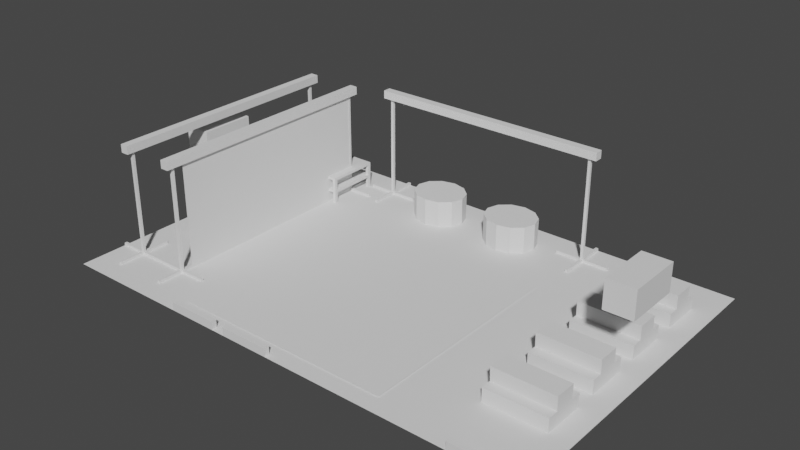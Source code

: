 # Source: Abiball2023.blend  (saved by Blender 3.5.10; exported with 4.5.12 LTS)
import bpy
from mathutils import Matrix  # noqa: F401  (used for matrix-valued properties, if any)

bpy.ops.wm.read_factory_settings(use_empty=True)
scene = bpy.context.scene
scene.name = 'Scene'

# ---- collections
col_collection = bpy.data.collections.new('Collection'); scene.collection.children.link(col_collection)
col_t_ren = bpy.data.collections.new('Türen'); col_collection.children.link(col_t_ren)
col_b_hnenplatten = bpy.data.collections.new('Bühnenplatten'); scene.collection.children.link(col_b_hnenplatten)
col_traversen = bpy.data.collections.new('Traversen'); scene.collection.children.link(col_traversen)
col_sitzpl_tze = bpy.data.collections.new('Sitzplätze'); scene.collection.children.link(col_sitzpl_tze)

# ---- world
world_world = bpy.data.worlds.new('World'); scene.world = world_world
world_world.use_nodes = True; world_world.node_tree.nodes.clear()
_N = world_world.node_tree.nodes; _L = world_world.node_tree.links
n0 = _N.new('ShaderNodeOutputWorld'); n0.name = 'World Output'; n0.location = (300, 300)
n1 = _N.new('ShaderNodeBackground'); n1.name = 'Background'; n1.location = (10, 300)
n1.inputs[0].default_value = (0.05088, 0.05088, 0.05088, 1.0)
_L.new(n1.outputs[0], n0.inputs[0])
n0.is_active_output = True
world_world.color = (0.05088, 0.05088, 0.05088)
world_world.use_sun_shadow = False
world_world.sun_shadow_jitter_overblur = 0.0

# ---- meshes
me_plane = bpy.data.meshes.new('Plane')
me_plane.from_pydata([(-1.0, -1.0, 0.0), (1.0, -1.0, 0.0), (-1.0, 1.0, 0.0), (1.0, 1.0, 0.0)], [], [(0, 1, 3, 2)])
_uv = me_plane.uv_layers.new(name='UVMap')
_uv.uv.foreach_set('vector', [0.0, 0.0, 1.0, 0.0, 1.0, 1.0, 0.0, 1.0])
me_plane.update()
me_plane_001 = bpy.data.meshes.new('Plane.001')
me_plane_001.from_pydata([(-4.0, -4.0, 0.0), (4.0, -4.0, 0.0), (-4.0, 4.0, 0.0), (4.0, 4.0, 0.0)], [], [(0, 1, 3, 2)])
_uv = me_plane_001.uv_layers.new(name='UVMap')
_uv.uv.foreach_set('vector', [0.0, 0.0, 1.0, 0.0, 1.0, 1.0, 0.0, 1.0])
me_plane_001.update()
me_cube_017 = bpy.data.meshes.new('Cube.017')
me_cube_017.from_pydata([(-0.5, -0.5, -0.5), (-0.5, -0.5, 0.5), (-0.5, 0.5, -0.5), (-0.5, 0.5, 0.5), (0.5, -0.5, -0.5), (0.5, -0.5, 0.5), (0.5, 0.5, -0.5), (0.5, 0.5, 0.5)], [], [(0, 1, 3, 2), (2, 3, 7, 6), (6, 7, 5, 4), (4, 5, 1, 0), (2, 6, 4, 0), (7, 3, 1, 5)])
_uv = me_cube_017.uv_layers.new(name='UVMap')
_uv.uv.foreach_set('vector', [0.375, 0.0, 0.625, 0.0, 0.625, 0.25, 0.375, 0.25, 0.375, 0.25, 0.625, 0.25, 0.625, 0.5, 0.375, 0.5, 0.375, 0.5, 0.625, 0.5, 0.625, 0.75, 0.375, 0.75, 0.375, 0.75, 0.625, 0.75, 0.625, 1.0, 0.375, 1.0, 0.125, 0.5, 0.375, 0.5, 0.375, 0.75, 0.125, 0.75, 0.625, 0.5, 0.875, 0.5, 0.875, 0.75, 0.625, 0.75])
me_cube_017.update()
me_cube_018 = bpy.data.meshes.new('Cube.018')
me_cube_018.from_pydata([(-0.5, -0.5, -0.5), (-0.5, -0.5, 0.5), (-0.5, 0.5, -0.5), (-0.5, 0.5, 0.5), (0.5, -0.5, -0.5), (0.5, -0.5, 0.5), (0.5, 0.5, -0.5), (0.5, 0.5, 0.5)], [], [(0, 1, 3, 2), (2, 3, 7, 6), (6, 7, 5, 4), (4, 5, 1, 0), (2, 6, 4, 0), (7, 3, 1, 5)])
_uv = me_cube_018.uv_layers.new(name='UVMap')
_uv.uv.foreach_set('vector', [0.375, 0.0, 0.625, 0.0, 0.625, 0.25, 0.375, 0.25, 0.375, 0.25, 0.625, 0.25, 0.625, 0.5, 0.375, 0.5, 0.375, 0.5, 0.625, 0.5, 0.625, 0.75, 0.375, 0.75, 0.375, 0.75, 0.625, 0.75, 0.625, 1.0, 0.375, 1.0, 0.125, 0.5, 0.375, 0.5, 0.375, 0.75, 0.125, 0.75, 0.625, 0.5, 0.875, 0.5, 0.875, 0.75, 0.625, 0.75])
me_cube_018.update()
me_plane_002 = bpy.data.meshes.new('Plane.002')
me_plane_002.from_pydata([(-2.0, -2.0, 0.0), (2.0, -2.0, 0.0), (-2.0, 2.0, 0.0), (2.0, 2.0, 0.0)], [], [(0, 1, 3, 2)])
_uv = me_plane_002.uv_layers.new(name='UVMap')
_uv.uv.foreach_set('vector', [0.0, 0.0, 1.0, 0.0, 1.0, 1.0, 0.0, 1.0])
me_plane_002.update()
me_cube_016 = bpy.data.meshes.new('Cube.016')
me_cube_016.from_pydata([(-0.5, -0.5, -0.5), (-0.5, -0.5, 0.5), (-0.5, 0.5, -0.5), (-0.5, 0.5, 0.5), (0.5, -0.5, -0.5), (0.5, -0.5, 0.5), (0.5, 0.5, -0.5), (0.5, 0.5, 0.5)], [], [(0, 1, 3, 2), (2, 3, 7, 6), (6, 7, 5, 4), (4, 5, 1, 0), (2, 6, 4, 0), (7, 3, 1, 5)])
_uv = me_cube_016.uv_layers.new(name='UVMap')
_uv.uv.foreach_set('vector', [0.375, 0.0, 0.625, 0.0, 0.625, 0.25, 0.375, 0.25, 0.375, 0.25, 0.625, 0.25, 0.625, 0.5, 0.375, 0.5, 0.375, 0.5, 0.625, 0.5, 0.625, 0.75, 0.375, 0.75, 0.375, 0.75, 0.625, 0.75, 0.625, 1.0, 0.375, 1.0, 0.125, 0.5, 0.375, 0.5, 0.375, 0.75, 0.125, 0.75, 0.625, 0.5, 0.875, 0.5, 0.875, 0.75, 0.625, 0.75])
me_cube_016.update()
me_cube_019 = bpy.data.meshes.new('Cube.019')
me_cube_019.from_pydata([(-0.5, -0.5, -0.5), (-0.5, -0.5, 0.5), (-0.5, 0.5, -0.5), (-0.5, 0.5, 0.5), (0.5, -0.5, -0.5), (0.5, -0.5, 0.5), (0.5, 0.5, -0.5), (0.5, 0.5, 0.5)], [], [(0, 1, 3, 2), (2, 3, 7, 6), (6, 7, 5, 4), (4, 5, 1, 0), (2, 6, 4, 0), (7, 3, 1, 5)])
_uv = me_cube_019.uv_layers.new(name='UVMap')
_uv.uv.foreach_set('vector', [0.375, 0.0, 0.625, 0.0, 0.625, 0.25, 0.375, 0.25, 0.375, 0.25, 0.625, 0.25, 0.625, 0.5, 0.375, 0.5, 0.375, 0.5, 0.625, 0.5, 0.625, 0.75, 0.375, 0.75, 0.375, 0.75, 0.625, 0.75, 0.625, 1.0, 0.375, 1.0, 0.125, 0.5, 0.375, 0.5, 0.375, 0.75, 0.125, 0.75, 0.625, 0.5, 0.875, 0.5, 0.875, 0.75, 0.625, 0.75])
me_cube_019.update()
me_cube_020 = bpy.data.meshes.new('Cube.020')
me_cube_020.from_pydata([(-0.5, -0.5, -0.5), (-0.5, -0.5, 0.5), (-0.5, 0.5, -0.5), (-0.5, 0.5, 0.5), (0.5, -0.5, -0.5), (0.5, -0.5, 0.5), (0.5, 0.5, -0.5), (0.5, 0.5, 0.5)], [], [(0, 1, 3, 2), (2, 3, 7, 6), (6, 7, 5, 4), (4, 5, 1, 0), (2, 6, 4, 0), (7, 3, 1, 5)])
_uv = me_cube_020.uv_layers.new(name='UVMap')
_uv.uv.foreach_set('vector', [0.375, 0.0, 0.625, 0.0, 0.625, 0.25, 0.375, 0.25, 0.375, 0.25, 0.625, 0.25, 0.625, 0.5, 0.375, 0.5, 0.375, 0.5, 0.625, 0.5, 0.625, 0.75, 0.375, 0.75, 0.375, 0.75, 0.625, 0.75, 0.625, 1.0, 0.375, 1.0, 0.125, 0.5, 0.375, 0.5, 0.375, 0.75, 0.125, 0.75, 0.625, 0.5, 0.875, 0.5, 0.875, 0.75, 0.625, 0.75])
me_cube_020.update()
me_cube_001 = bpy.data.meshes.new('Cube.001')
me_cube_001.from_pydata([(-1.0, -1.0, 0.4), (-1.0, -1.0, 0.5), (-1.0, 1.0, 0.4), (-1.0, 1.0, 0.5), (1.0, -1.0, 0.4), (1.0, -1.0, 0.5), (1.0, 1.0, 0.4), (1.0, 1.0, 0.5), (-1.0, 0.0, 0.4), (-1.0, 0.0, 0.5), (1.0, 0.0, 0.4), (1.0, 0.0, 0.5), (0.0, 1.0, 0.4), (0.0, 1.0, 0.5), (0.0, -1.0, 0.4), (0.0, -1.0, 0.5), (0.0, 0.0, 0.5), (0.0, 0.0, 0.4), (-0.5, 1.0, 0.4), (-0.5, -1.0, 0.5), (-0.5, 0.0, 0.4), (-0.5, 1.0, 0.5), (-0.5, -1.0, 0.4), (-0.5, 0.0, 0.5), (0.5, 1.0, 0.5), (0.5, -1.0, 0.4), (0.5, 0.0, 0.5), (0.5, 1.0, 0.4), (0.5, -1.0, 0.5), (0.5, 0.0, 0.4), (-1.0, 0.5, 0.5), (1.0, 0.5, 0.4), (-1.0, 0.5, 0.4), (1.0, 0.5, 0.5), (0.0, 0.5, 0.4), (0.0, 0.5, 0.5), (-0.5, 0.5, 0.4), (-0.5, 0.5, 0.5), (0.5, 0.5, 0.5), (0.5, 0.5, 0.4), (-1.0, -0.5, 0.4), (1.0, -0.5, 0.5), (-1.0, -0.5, 0.5), (1.0, -0.5, 0.4), (0.0, -0.5, 0.5), (0.0, -0.5, 0.4), (-0.5, -0.5, 0.4), (-0.5, -0.5, 0.5), (0.5, -0.5, 0.5), (0.5, -0.5, 0.4), (-1.0, -0.75, 0.4), (1.0, -0.75, 0.5), (0.0, -0.75, 0.5), (0.0, -0.75, 0.4), (-0.5, -0.75, 0.4), (-0.5, -0.75, 0.5), (0.5, -0.75, 0.5), (0.5, -0.75, 0.4), (-1.0, -0.75, 0.5), (1.0, -0.75, 0.4), (-1.0, -0.875, 0.4), (1.0, -0.875, 0.5), (0.0, -0.875, 0.5), (0.0, -0.875, 0.4), (-0.5, -0.875, 0.4), (-0.5, -0.875, 0.5), (0.5, -0.875, 0.5), (0.5, -0.875, 0.4), (-1.0, -0.875, 0.5), (1.0, -0.875, 0.4), (-1.0, 0.75, 0.5), (1.0, 0.75, 0.4), (-1.0, 0.75, 0.4), (1.0, 0.75, 0.5), (0.0, 0.75, 0.4), (0.0, 0.75, 0.5), (-0.5, 0.75, 0.4), (-0.5, 0.75, 0.5), (0.5, 0.75, 0.5), (0.5, 0.75, 0.4), (-1.0, 0.875, 0.5), (1.0, 0.875, 0.4), (-1.0, 0.875, 0.4), (1.0, 0.875, 0.5), (0.0, 0.875, 0.4), (0.0, 0.875, 0.5), (-0.5, 0.875, 0.4), (-0.5, 0.875, 0.5), (0.5, 0.875, 0.5), (0.5, 0.875, 0.4), (0.75, 1.0, 0.5), (0.75, -1.0, 0.4), (0.75, 0.0, 0.5), (0.75, 1.0, 0.4), (0.75, -1.0, 0.5), (0.75, 0.0, 0.4), (0.75, 0.5, 0.5), (0.75, 0.5, 0.4), (0.75, -0.5, 0.5), (0.75, -0.5, 0.4), (0.75, -0.75, 0.5), (0.75, -0.75, 0.4), (0.75, -0.875, 0.5), (0.75, -0.875, 0.4), (0.75, 0.75, 0.4), (0.75, 0.75, 0.5), (0.75, 0.875, 0.5), (0.75, 0.875, 0.4), (-0.75, 1.0, 0.4), (-0.75, -1.0, 0.5), (-0.75, 0.0, 0.4), (-0.75, 1.0, 0.5), (-0.75, -1.0, 0.4), (-0.75, 0.0, 0.5), (-0.75, 0.5, 0.4), (-0.75, 0.5, 0.5), (-0.75, -0.5, 0.4), (-0.75, -0.5, 0.5), (-0.75, -0.75, 0.4), (-0.75, -0.75, 0.5), (-0.75, -0.875, 0.4), (-0.75, -0.875, 0.5), (-0.75, 0.75, 0.5), (-0.75, 0.75, 0.4), (-0.75, 0.875, 0.4), (-0.75, 0.875, 0.5), (-1.0, -0.875, -1.192e-07), (-1.0, -1.0, -1.192e-07), (-0.75, 1.0, -1.192e-07), (-1.0, 1.0, -1.192e-07), (1.0, 0.875, -1.192e-07), (1.0, 1.0, -1.192e-07), (0.75, -1.0, -1.192e-07), (1.0, -1.0, -1.192e-07), (1.0, -0.875, -1.192e-07), (-0.75, -0.875, -1.192e-07), (-1.0, 0.875, -1.192e-07), (-0.75, 0.875, -1.192e-07), (0.75, 1.0, -1.192e-07), (0.75, -0.875, -1.192e-07), (0.75, 0.875, -1.192e-07), (-0.75, -1.0, -1.192e-07)], [], [(82, 80, 3, 2), (93, 90, 7, 6), (69, 61, 5, 4), (112, 109, 1, 0), (93, 6, 131, 138), (121, 68, 1, 109), (115, 30, 9, 113), (97, 31, 10, 95), (31, 33, 11, 10), (40, 42, 9, 8), (36, 34, 17, 20), (38, 35, 16, 26), (66, 62, 15, 28), (64, 63, 14, 22), (25, 28, 15, 14), (18, 21, 13, 12), (108, 111, 21, 18), (120, 64, 22, 112), (114, 36, 20, 110), (35, 37, 23, 16), (62, 65, 19, 15), (14, 15, 19, 22), (91, 94, 28, 25), (102, 66, 28, 94), (96, 38, 26, 92), (34, 39, 29, 17), (63, 67, 25, 14), (12, 13, 24, 27), (74, 79, 39, 34), (105, 78, 38, 96), (75, 77, 37, 35), (123, 76, 36, 114), (78, 75, 35, 38), (76, 74, 34, 36), (71, 73, 33, 31), (104, 71, 31, 97), (122, 70, 30, 115), (8, 9, 30, 32), (17, 29, 49, 45), (92, 26, 48, 98), (16, 23, 47, 44), (110, 20, 46, 116), (20, 17, 45, 46), (26, 16, 44, 48), (50, 58, 42, 40), (113, 9, 42, 117), (95, 10, 43, 99), (10, 11, 41, 43), (60, 68, 58, 50), (45, 49, 57, 53), (98, 48, 56, 100), (44, 47, 55, 52), (116, 46, 54, 118), (46, 45, 53, 54), (48, 44, 52, 56), (117, 42, 58, 119), (99, 43, 59, 101), (43, 41, 51, 59), (0, 1, 68, 60), (53, 57, 67, 63), (100, 56, 66, 102), (52, 55, 65, 62), (118, 54, 64, 120), (54, 53, 63, 64), (56, 52, 62, 66), (119, 58, 68, 121), (101, 59, 69, 103), (59, 51, 61, 69), (125, 80, 70, 122), (107, 81, 71, 104), (81, 83, 73, 71), (86, 84, 74, 76), (88, 85, 75, 78), (124, 86, 76, 123), (85, 87, 77, 75), (106, 88, 78, 105), (84, 89, 79, 74), (32, 30, 70, 72), (12, 27, 89, 84), (90, 24, 88, 106), (13, 21, 87, 85), (108, 18, 86, 124), (24, 13, 85, 88), (18, 12, 84, 86), (6, 7, 83, 81), (112, 0, 127, 141), (111, 3, 80, 125), (72, 70, 80, 82), (27, 93, 107, 89), (7, 90, 106, 83), (83, 106, 105, 73), (89, 107, 104, 79), (57, 101, 103, 67), (51, 100, 102, 61), (49, 99, 101, 57), (41, 98, 100, 51), (29, 95, 99, 49), (11, 92, 98, 41), (79, 104, 97, 39), (73, 105, 96, 33), (33, 96, 92, 11), (61, 102, 94, 5), (4, 5, 94, 91), (39, 97, 95, 29), (67, 103, 91, 25), (27, 24, 90, 93), (21, 111, 125, 87), (81, 107, 140, 130), (82, 124, 123, 72), (87, 125, 122, 77), (55, 119, 121, 65), (50, 118, 120, 60), (47, 117, 119, 55), (40, 116, 118, 50), (23, 113, 117, 47), (8, 110, 116, 40), (77, 122, 115, 37), (72, 123, 114, 32), (32, 114, 110, 8), (0, 60, 126, 127), (2, 3, 111, 108), (37, 115, 113, 23), (65, 121, 109, 19), (22, 19, 109, 112), (139, 134, 133, 132), (138, 131, 130, 140), (129, 128, 137, 136), (126, 135, 141, 127), (108, 124, 137, 128), (107, 93, 138, 140), (82, 2, 129, 136), (4, 91, 132, 133), (91, 103, 139, 132), (103, 69, 134, 139), (2, 108, 128, 129), (60, 120, 135, 126), (120, 112, 141, 135), (124, 82, 136, 137), (69, 4, 133, 134), (6, 81, 130, 131)])
_uv = me_cube_001.uv_layers.new(name='UVMap')
_uv.uv.foreach_set('vector', [0.375, 0.2344, 0.625, 0.2344, 0.625, 0.25, 0.375, 0.25, 0.375, 0.4688, 0.625, 0.4688, 0.625, 0.5, 0.375, 0.5, 0.375, 0.7344, 0.625, 0.7344, 0.625, 0.75, 0.375, 0.75, 0.375, 0.9688, 0.625, 0.9688, 0.625, 1.0, 0.375, 1.0, 0.375, 0.4688, 0.375, 0.5, 0.375, 0.5, 0.375, 0.4688, 0.8438, 0.7344, 0.875, 0.7344, 0.875, 0.75, 0.8438, 0.75, 0.8438, 0.5625, 0.875, 0.5625, 0.875, 0.625, 0.8438, 0.625, 0.3438, 0.5625, 0.375, 0.5625, 0.375, 0.625, 0.3438, 0.625, 0.375, 0.5625, 0.625, 0.5625, 0.625, 0.625, 0.375, 0.625, 0.375, 0.0625, 0.625, 0.0625, 0.625, 0.125, 0.375, 0.125, 0.1875, 0.5625, 0.25, 0.5625, 0.25, 0.625, 0.1875, 0.625, 0.6875, 0.5625, 0.75, 0.5625, 0.75, 0.625, 0.6875, 0.625, 0.6875, 0.7344, 0.75, 0.7344, 0.75, 0.75, 0.6875, 0.75, 0.1875, 0.7344, 0.25, 0.7344, 0.25, 0.75, 0.1875, 0.75, 0.375, 0.8125, 0.625, 0.8125, 0.625, 0.875, 0.375, 0.875, 0.375, 0.3125, 0.625, 0.3125, 0.625, 0.375, 0.375, 0.375, 0.375, 0.2812, 0.625, 0.2812, 0.625, 0.3125, 0.375, 0.3125, 0.1562, 0.7344, 0.1875, 0.7344, 0.1875, 0.75, 0.1562, 0.75, 0.1562, 0.5625, 0.1875, 0.5625, 0.1875, 0.625, 0.1562, 0.625, 0.75, 0.5625, 0.8125, 0.5625, 0.8125, 0.625, 0.75, 0.625, 0.75, 0.7344, 0.8125, 0.7344, 0.8125, 0.75, 0.75, 0.75, 0.375, 0.875, 0.625, 0.875, 0.625, 0.9375, 0.375, 0.9375, 0.375, 0.7812, 0.625, 0.7812, 0.625, 0.8125, 0.375, 0.8125, 0.6562, 0.7344, 0.6875, 0.7344, 0.6875, 0.75, 0.6562, 0.75, 0.6562, 0.5625, 0.6875, 0.5625, 0.6875, 0.625, 0.6562, 0.625, 0.25, 0.5625, 0.3125, 0.5625, 0.3125, 0.625, 0.25, 0.625, 0.25, 0.7344, 0.3125, 0.7344, 0.3125, 0.75, 0.25, 0.75, 0.375, 0.375, 0.625, 0.375, 0.625, 0.4375, 0.375, 0.4375, 0.25, 0.5312, 0.3125, 0.5312, 0.3125, 0.5625, 0.25, 0.5625, 0.6562, 0.5312, 0.6875, 0.5312, 0.6875, 0.5625, 0.6562, 0.5625, 0.75, 0.5312, 0.8125, 0.5312, 0.8125, 0.5625, 0.75, 0.5625, 0.1562, 0.5312, 0.1875, 0.5312, 0.1875, 0.5625, 0.1562, 0.5625, 0.6875, 0.5312, 0.75, 0.5312, 0.75, 0.5625, 0.6875, 0.5625, 0.1875, 0.5312, 0.25, 0.5312, 0.25, 0.5625, 0.1875, 0.5625, 0.375, 0.5312, 0.625, 0.5312, 0.625, 0.5625, 0.375, 0.5625, 0.3438, 0.5312, 0.375, 0.5312, 0.375, 0.5625, 0.3438, 0.5625, 0.8438, 0.5312, 0.875, 0.5312, 0.875, 0.5625, 0.8438, 0.5625, 0.375, 0.125, 0.625, 0.125, 0.625, 0.1875, 0.375, 0.1875, 0.25, 0.625, 0.3125, 0.625, 0.3125, 0.6875, 0.25, 0.6875, 0.6562, 0.625, 0.6875, 0.625, 0.6875, 0.6875, 0.6562, 0.6875, 0.75, 0.625, 0.8125, 0.625, 0.8125, 0.6875, 0.75, 0.6875, 0.1562, 0.625, 0.1875, 0.625, 0.1875, 0.6875, 0.1562, 0.6875, 0.1875, 0.625, 0.25, 0.625, 0.25, 0.6875, 0.1875, 0.6875, 0.6875, 0.625, 0.75, 0.625, 0.75, 0.6875, 0.6875, 0.6875, 0.375, 0.03125, 0.625, 0.03125, 0.625, 0.0625, 0.375, 0.0625, 0.8438, 0.625, 0.875, 0.625, 0.875, 0.6875, 0.8438, 0.6875, 0.3438, 0.625, 0.375, 0.625, 0.375, 0.6875, 0.3438, 0.6875, 0.375, 0.625, 0.625, 0.625, 0.625, 0.6875, 0.375, 0.6875, 0.375, 0.01562, 0.625, 0.01562, 0.625, 0.03125, 0.375, 0.03125, 0.25, 0.6875, 0.3125, 0.6875, 0.3125, 0.7188, 0.25, 0.7188, 0.6562, 0.6875, 0.6875, 0.6875, 0.6875, 0.7188, 0.6562, 0.7188, 0.75, 0.6875, 0.8125, 0.6875, 0.8125, 0.7188, 0.75, 0.7188, 0.1562, 0.6875, 0.1875, 0.6875, 0.1875, 0.7188, 0.1562, 0.7188, 0.1875, 0.6875, 0.25, 0.6875, 0.25, 0.7188, 0.1875, 0.7188, 0.6875, 0.6875, 0.75, 0.6875, 0.75, 0.7188, 0.6875, 0.7188, 0.8438, 0.6875, 0.875, 0.6875, 0.875, 0.7188, 0.8438, 0.7188, 0.3438, 0.6875, 0.375, 0.6875, 0.375, 0.7188, 0.3438, 0.7188, 0.375, 0.6875, 0.625, 0.6875, 0.625, 0.7188, 0.375, 0.7188, 0.375, 0.0, 0.625, 0.0, 0.625, 0.01562, 0.375, 0.01562, 0.25, 0.7188, 0.3125, 0.7188, 0.3125, 0.7344, 0.25, 0.7344, 0.6562, 0.7188, 0.6875, 0.7188, 0.6875, 0.7344, 0.6562, 0.7344, 0.75, 0.7188, 0.8125, 0.7188, 0.8125, 0.7344, 0.75, 0.7344, 0.1562, 0.7188, 0.1875, 0.7188, 0.1875, 0.7344, 0.1562, 0.7344, 0.1875, 0.7188, 0.25, 0.7188, 0.25, 0.7344, 0.1875, 0.7344, 0.6875, 0.7188, 0.75, 0.7188, 0.75, 0.7344, 0.6875, 0.7344, 0.8438, 0.7188, 0.875, 0.7188, 0.875, 0.7344, 0.8438, 0.7344, 0.3438, 0.7188, 0.375, 0.7188, 0.375, 0.7344, 0.3438, 0.7344, 0.375, 0.7188, 0.625, 0.7188, 0.625, 0.7344, 0.375, 0.7344, 0.8438, 0.5156, 0.875, 0.5156, 0.875, 0.5312, 0.8438, 0.5312, 0.3438, 0.5156, 0.375, 0.5156, 0.375, 0.5312, 0.3438, 0.5312, 0.375, 0.5156, 0.625, 0.5156, 0.625, 0.5312, 0.375, 0.5312, 0.1875, 0.5156, 0.25, 0.5156, 0.25, 0.5312, 0.1875, 0.5312, 0.6875, 0.5156, 0.75, 0.5156, 0.75, 0.5312, 0.6875, 0.5312, 0.1562, 0.5156, 0.1875, 0.5156, 0.1875, 0.5312, 0.1562, 0.5312, 0.75, 0.5156, 0.8125, 0.5156, 0.8125, 0.5312, 0.75, 0.5312, 0.6562, 0.5156, 0.6875, 0.5156, 0.6875, 0.5312, 0.6562, 0.5312, 0.25, 0.5156, 0.3125, 0.5156, 0.3125, 0.5312, 0.25, 0.5312, 0.375, 0.1875, 0.625, 0.1875, 0.625, 0.2188, 0.375, 0.2188, 0.25, 0.5, 0.3125, 0.5, 0.3125, 0.5156, 0.25, 0.5156, 0.6562, 0.5, 0.6875, 0.5, 0.6875, 0.5156, 0.6562, 0.5156, 0.75, 0.5, 0.8125, 0.5, 0.8125, 0.5156, 0.75, 0.5156, 0.1562, 0.5, 0.1875, 0.5, 0.1875, 0.5156, 0.1562, 0.5156, 0.6875, 0.5, 0.75, 0.5, 0.75, 0.5156, 0.6875, 0.5156, 0.1875, 0.5, 0.25, 0.5, 0.25, 0.5156, 0.1875, 0.5156, 0.375, 0.5, 0.625, 0.5, 0.625, 0.5156, 0.375, 0.5156, 0.375, 0.9688, 0.375, 1.0, 0.375, 1.0, 0.375, 0.9688, 0.8438, 0.5, 0.875, 0.5, 0.875, 0.5156, 0.8438, 0.5156, 0.375, 0.2188, 0.625, 0.2188, 0.625, 0.2344, 0.375, 0.2344, 0.3125, 0.5, 0.3438, 0.5, 0.3438, 0.5156, 0.3125, 0.5156, 0.625, 0.5, 0.6562, 0.5, 0.6562, 0.5156, 0.625, 0.5156, 0.625, 0.5156, 0.6562, 0.5156, 0.6562, 0.5312, 0.625, 0.5312, 0.3125, 0.5156, 0.3438, 0.5156, 0.3438, 0.5312, 0.3125, 0.5312, 0.3125, 0.7188, 0.3438, 0.7188, 0.3438, 0.7344, 0.3125, 0.7344, 0.625, 0.7188, 0.6562, 0.7188, 0.6562, 0.7344, 0.625, 0.7344, 0.3125, 0.6875, 0.3438, 0.6875, 0.3438, 0.7188, 0.3125, 0.7188, 0.625, 0.6875, 0.6562, 0.6875, 0.6562, 0.7188, 0.625, 0.7188, 0.3125, 0.625, 0.3438, 0.625, 0.3438, 0.6875, 0.3125, 0.6875, 0.625, 0.625, 0.6562, 0.625, 0.6562, 0.6875, 0.625, 0.6875, 0.3125, 0.5312, 0.3438, 0.5312, 0.3438, 0.5625, 0.3125, 0.5625, 0.625, 0.5312, 0.6562, 0.5312, 0.6562, 0.5625, 0.625, 0.5625, 0.625, 0.5625, 0.6562, 0.5625, 0.6562, 0.625, 0.625, 0.625, 0.625, 0.7344, 0.6562, 0.7344, 0.6562, 0.75, 0.625, 0.75, 0.375, 0.75, 0.625, 0.75, 0.625, 0.7812, 0.375, 0.7812, 0.3125, 0.5625, 0.3438, 0.5625, 0.3438, 0.625, 0.3125, 0.625, 0.3125, 0.7344, 0.3438, 0.7344, 0.3438, 0.75, 0.3125, 0.75, 0.375, 0.4375, 0.625, 0.4375, 0.625, 0.4688, 0.375, 0.4688, 0.8125, 0.5, 0.8438, 0.5, 0.8438, 0.5156, 0.8125, 0.5156, 0.375, 0.5156, 0.3438, 0.5156, 0.3438, 0.5156, 0.375, 0.5156, 0.125, 0.5156, 0.1562, 0.5156, 0.1562, 0.5312, 0.125, 0.5312, 0.8125, 0.5156, 0.8438, 0.5156, 0.8438, 0.5312, 0.8125, 0.5312, 0.8125, 0.7188, 0.8438, 0.7188, 0.8438, 0.7344, 0.8125, 0.7344, 0.125, 0.7188, 0.1562, 0.7188, 0.1562, 0.7344, 0.125, 0.7344, 0.8125, 0.6875, 0.8438, 0.6875, 0.8438, 0.7188, 0.8125, 0.7188, 0.125, 0.6875, 0.1562, 0.6875, 0.1562, 0.7188, 0.125, 0.7188, 0.8125, 0.625, 0.8438, 0.625, 0.8438, 0.6875, 0.8125, 0.6875, 0.125, 0.625, 0.1562, 0.625, 0.1562, 0.6875, 0.125, 0.6875, 0.8125, 0.5312, 0.8438, 0.5312, 0.8438, 0.5625, 0.8125, 0.5625, 0.125, 0.5312, 0.1562, 0.5312, 0.1562, 0.5625, 0.125, 0.5625, 0.125, 0.5625, 0.1562, 0.5625, 0.1562, 0.625, 0.125, 0.625, 0.375, 0.0, 0.375, 0.01562, 0.375, 0.01562, 0.375, 0.0, 0.375, 0.25, 0.625, 0.25, 0.625, 0.2812, 0.375, 0.2812, 0.8125, 0.5625, 0.8438, 0.5625, 0.8438, 0.625, 0.8125, 0.625, 0.8125, 0.7344, 0.8438, 0.7344, 0.8438, 0.75, 0.8125, 0.75, 0.375, 0.9375, 0.625, 0.9375, 0.625, 0.9688, 0.375, 0.9688, 0.3438, 0.7344, 0.375, 0.7344, 0.375, 0.75, 0.3438, 0.75, 0.3438, 0.5, 0.375, 0.5, 0.375, 0.5156, 0.3438, 0.5156, 0.125, 0.5, 0.1562, 0.5, 0.1562, 0.5156, 0.125, 0.5156, 0.125, 0.7344, 0.1562, 0.7344, 0.1562, 0.75, 0.125, 0.75, 0.1562, 0.5, 0.1562, 0.5156, 0.1562, 0.5156, 0.1562, 0.5, 0.3438, 0.5156, 0.3438, 0.5, 0.3438, 0.5, 0.3438, 0.5156, 0.375, 0.2344, 0.375, 0.25, 0.375, 0.25, 0.375, 0.2344, 0.375, 0.75, 0.375, 0.7812, 0.375, 0.7812, 0.375, 0.75, 0.3438, 0.75, 0.3438, 0.7344, 0.3438, 0.7344, 0.3438, 0.75, 0.3438, 0.7344, 0.375, 0.7344, 0.375, 0.7344, 0.3438, 0.7344, 0.375, 0.25, 0.375, 0.2812, 0.375, 0.2812, 0.375, 0.25, 0.125, 0.7344, 0.1562, 0.7344, 0.1562, 0.7344, 0.125, 0.7344, 0.1562, 0.7344, 0.1562, 0.75, 0.1562, 0.75, 0.1562, 0.7344, 0.1562, 0.5156, 0.125, 0.5156, 0.125, 0.5156, 0.1562, 0.5156, 0.375, 0.7344, 0.375, 0.75, 0.375, 0.75, 0.375, 0.7344, 0.375, 0.5, 0.375, 0.5156, 0.375, 0.5156, 0.375, 0.5])
me_cube_001.update()
me_cube_015 = bpy.data.meshes.new('Cube.015')
me_cube_015.from_pydata([(-1.0, -1.0, 0.4), (-1.0, -1.0, 0.5), (-1.0, 1.0, 0.4), (-1.0, 1.0, 0.5), (1.0, -1.0, 0.4), (1.0, -1.0, 0.5), (1.0, 1.0, 0.4), (1.0, 1.0, 0.5), (-1.0, 0.0, 0.4), (-1.0, 0.0, 0.5), (1.0, 0.0, 0.4), (1.0, 0.0, 0.5), (0.0, 1.0, 0.4), (0.0, 1.0, 0.5), (0.0, -1.0, 0.4), (0.0, -1.0, 0.5), (0.0, 0.0, 0.5), (0.0, 0.0, 0.4), (-0.5, 1.0, 0.4), (-0.5, -1.0, 0.5), (-0.5, 0.0, 0.4), (-0.5, 1.0, 0.5), (-0.5, -1.0, 0.4), (-0.5, 0.0, 0.5), (0.5, 1.0, 0.5), (0.5, -1.0, 0.4), (0.5, 0.0, 0.5), (0.5, 1.0, 0.4), (0.5, -1.0, 0.5), (0.5, 0.0, 0.4), (-1.0, 0.5, 0.5), (1.0, 0.5, 0.4), (-1.0, 0.5, 0.4), (1.0, 0.5, 0.5), (0.0, 0.5, 0.4), (0.0, 0.5, 0.5), (-0.5, 0.5, 0.4), (-0.5, 0.5, 0.5), (0.5, 0.5, 0.5), (0.5, 0.5, 0.4), (-1.0, -0.5, 0.4), (1.0, -0.5, 0.5), (-1.0, -0.5, 0.5), (1.0, -0.5, 0.4), (0.0, -0.5, 0.5), (0.0, -0.5, 0.4), (-0.5, -0.5, 0.4), (-0.5, -0.5, 0.5), (0.5, -0.5, 0.5), (0.5, -0.5, 0.4), (-1.0, -0.75, 0.4), (1.0, -0.75, 0.5), (0.0, -0.75, 0.5), (0.0, -0.75, 0.4), (-0.5, -0.75, 0.4), (-0.5, -0.75, 0.5), (0.5, -0.75, 0.5), (0.5, -0.75, 0.4), (-1.0, -0.75, 0.5), (1.0, -0.75, 0.4), (-1.0, -0.875, 0.4), (1.0, -0.875, 0.5), (0.0, -0.875, 0.5), (0.0, -0.875, 0.4), (-0.5, -0.875, 0.4), (-0.5, -0.875, 0.5), (0.5, -0.875, 0.5), (0.5, -0.875, 0.4), (-1.0, -0.875, 0.5), (1.0, -0.875, 0.4), (-1.0, 0.75, 0.5), (1.0, 0.75, 0.4), (-1.0, 0.75, 0.4), (1.0, 0.75, 0.5), (0.0, 0.75, 0.4), (0.0, 0.75, 0.5), (-0.5, 0.75, 0.4), (-0.5, 0.75, 0.5), (0.5, 0.75, 0.5), (0.5, 0.75, 0.4), (-1.0, 0.875, 0.5), (1.0, 0.875, 0.4), (-1.0, 0.875, 0.4), (1.0, 0.875, 0.5), (0.0, 0.875, 0.4), (0.0, 0.875, 0.5), (-0.5, 0.875, 0.4), (-0.5, 0.875, 0.5), (0.5, 0.875, 0.5), (0.5, 0.875, 0.4), (0.75, 1.0, 0.5), (0.75, -1.0, 0.4), (0.75, 0.0, 0.5), (0.75, 1.0, 0.4), (0.75, -1.0, 0.5), (0.75, 0.0, 0.4), (0.75, 0.5, 0.5), (0.75, 0.5, 0.4), (0.75, -0.5, 0.5), (0.75, -0.5, 0.4), (0.75, -0.75, 0.5), (0.75, -0.75, 0.4), (0.75, -0.875, 0.5), (0.75, -0.875, 0.4), (0.75, 0.75, 0.4), (0.75, 0.75, 0.5), (0.75, 0.875, 0.5), (0.75, 0.875, 0.4), (-0.75, 1.0, 0.4), (-0.75, -1.0, 0.5), (-0.75, 0.0, 0.4), (-0.75, 1.0, 0.5), (-0.75, -1.0, 0.4), (-0.75, 0.0, 0.5), (-0.75, 0.5, 0.4), (-0.75, 0.5, 0.5), (-0.75, -0.5, 0.4), (-0.75, -0.5, 0.5), (-0.75, -0.75, 0.4), (-0.75, -0.75, 0.5), (-0.75, -0.875, 0.4), (-0.75, -0.875, 0.5), (-0.75, 0.75, 0.5), (-0.75, 0.75, 0.4), (-0.75, 0.875, 0.4), (-0.75, 0.875, 0.5), (-1.0, -0.875, -1.192e-07), (-1.0, -1.0, -1.192e-07), (-0.75, 1.0, -1.192e-07), (-1.0, 1.0, -1.192e-07), (1.0, 0.875, -1.192e-07), (1.0, 1.0, -1.192e-07), (0.75, -1.0, -1.192e-07), (1.0, -1.0, -1.192e-07), (1.0, -0.875, -1.192e-07), (-0.75, -0.875, -1.192e-07), (-1.0, 0.875, -1.192e-07), (-0.75, 0.875, -1.192e-07), (0.75, 1.0, -1.192e-07), (0.75, -0.875, -1.192e-07), (0.75, 0.875, -1.192e-07), (-0.75, -1.0, -1.192e-07)], [], [(82, 80, 3, 2), (93, 90, 7, 6), (69, 61, 5, 4), (112, 109, 1, 0), (93, 6, 131, 138), (121, 68, 1, 109), (115, 30, 9, 113), (97, 31, 10, 95), (31, 33, 11, 10), (40, 42, 9, 8), (36, 34, 17, 20), (38, 35, 16, 26), (66, 62, 15, 28), (64, 63, 14, 22), (25, 28, 15, 14), (18, 21, 13, 12), (108, 111, 21, 18), (120, 64, 22, 112), (114, 36, 20, 110), (35, 37, 23, 16), (62, 65, 19, 15), (14, 15, 19, 22), (91, 94, 28, 25), (102, 66, 28, 94), (96, 38, 26, 92), (34, 39, 29, 17), (63, 67, 25, 14), (12, 13, 24, 27), (74, 79, 39, 34), (105, 78, 38, 96), (75, 77, 37, 35), (123, 76, 36, 114), (78, 75, 35, 38), (76, 74, 34, 36), (71, 73, 33, 31), (104, 71, 31, 97), (122, 70, 30, 115), (8, 9, 30, 32), (17, 29, 49, 45), (92, 26, 48, 98), (16, 23, 47, 44), (110, 20, 46, 116), (20, 17, 45, 46), (26, 16, 44, 48), (50, 58, 42, 40), (113, 9, 42, 117), (95, 10, 43, 99), (10, 11, 41, 43), (60, 68, 58, 50), (45, 49, 57, 53), (98, 48, 56, 100), (44, 47, 55, 52), (116, 46, 54, 118), (46, 45, 53, 54), (48, 44, 52, 56), (117, 42, 58, 119), (99, 43, 59, 101), (43, 41, 51, 59), (0, 1, 68, 60), (53, 57, 67, 63), (100, 56, 66, 102), (52, 55, 65, 62), (118, 54, 64, 120), (54, 53, 63, 64), (56, 52, 62, 66), (119, 58, 68, 121), (101, 59, 69, 103), (59, 51, 61, 69), (125, 80, 70, 122), (107, 81, 71, 104), (81, 83, 73, 71), (86, 84, 74, 76), (88, 85, 75, 78), (124, 86, 76, 123), (85, 87, 77, 75), (106, 88, 78, 105), (84, 89, 79, 74), (32, 30, 70, 72), (12, 27, 89, 84), (90, 24, 88, 106), (13, 21, 87, 85), (108, 18, 86, 124), (24, 13, 85, 88), (18, 12, 84, 86), (6, 7, 83, 81), (112, 0, 127, 141), (111, 3, 80, 125), (72, 70, 80, 82), (27, 93, 107, 89), (7, 90, 106, 83), (83, 106, 105, 73), (89, 107, 104, 79), (57, 101, 103, 67), (51, 100, 102, 61), (49, 99, 101, 57), (41, 98, 100, 51), (29, 95, 99, 49), (11, 92, 98, 41), (79, 104, 97, 39), (73, 105, 96, 33), (33, 96, 92, 11), (61, 102, 94, 5), (4, 5, 94, 91), (39, 97, 95, 29), (67, 103, 91, 25), (27, 24, 90, 93), (21, 111, 125, 87), (81, 107, 140, 130), (82, 124, 123, 72), (87, 125, 122, 77), (55, 119, 121, 65), (50, 118, 120, 60), (47, 117, 119, 55), (40, 116, 118, 50), (23, 113, 117, 47), (8, 110, 116, 40), (77, 122, 115, 37), (72, 123, 114, 32), (32, 114, 110, 8), (0, 60, 126, 127), (2, 3, 111, 108), (37, 115, 113, 23), (65, 121, 109, 19), (22, 19, 109, 112), (139, 134, 133, 132), (138, 131, 130, 140), (129, 128, 137, 136), (126, 135, 141, 127), (108, 124, 137, 128), (107, 93, 138, 140), (82, 2, 129, 136), (4, 91, 132, 133), (91, 103, 139, 132), (103, 69, 134, 139), (2, 108, 128, 129), (60, 120, 135, 126), (120, 112, 141, 135), (124, 82, 136, 137), (69, 4, 133, 134), (6, 81, 130, 131)])
_uv = me_cube_015.uv_layers.new(name='UVMap')
_uv.uv.foreach_set('vector', [0.375, 0.2344, 0.625, 0.2344, 0.625, 0.25, 0.375, 0.25, 0.375, 0.4688, 0.625, 0.4688, 0.625, 0.5, 0.375, 0.5, 0.375, 0.7344, 0.625, 0.7344, 0.625, 0.75, 0.375, 0.75, 0.375, 0.9688, 0.625, 0.9688, 0.625, 1.0, 0.375, 1.0, 0.375, 0.4688, 0.375, 0.5, 0.375, 0.5, 0.375, 0.4688, 0.8438, 0.7344, 0.875, 0.7344, 0.875, 0.75, 0.8438, 0.75, 0.8438, 0.5625, 0.875, 0.5625, 0.875, 0.625, 0.8438, 0.625, 0.3438, 0.5625, 0.375, 0.5625, 0.375, 0.625, 0.3438, 0.625, 0.375, 0.5625, 0.625, 0.5625, 0.625, 0.625, 0.375, 0.625, 0.375, 0.0625, 0.625, 0.0625, 0.625, 0.125, 0.375, 0.125, 0.1875, 0.5625, 0.25, 0.5625, 0.25, 0.625, 0.1875, 0.625, 0.6875, 0.5625, 0.75, 0.5625, 0.75, 0.625, 0.6875, 0.625, 0.6875, 0.7344, 0.75, 0.7344, 0.75, 0.75, 0.6875, 0.75, 0.1875, 0.7344, 0.25, 0.7344, 0.25, 0.75, 0.1875, 0.75, 0.375, 0.8125, 0.625, 0.8125, 0.625, 0.875, 0.375, 0.875, 0.375, 0.3125, 0.625, 0.3125, 0.625, 0.375, 0.375, 0.375, 0.375, 0.2812, 0.625, 0.2812, 0.625, 0.3125, 0.375, 0.3125, 0.1562, 0.7344, 0.1875, 0.7344, 0.1875, 0.75, 0.1562, 0.75, 0.1562, 0.5625, 0.1875, 0.5625, 0.1875, 0.625, 0.1562, 0.625, 0.75, 0.5625, 0.8125, 0.5625, 0.8125, 0.625, 0.75, 0.625, 0.75, 0.7344, 0.8125, 0.7344, 0.8125, 0.75, 0.75, 0.75, 0.375, 0.875, 0.625, 0.875, 0.625, 0.9375, 0.375, 0.9375, 0.375, 0.7812, 0.625, 0.7812, 0.625, 0.8125, 0.375, 0.8125, 0.6562, 0.7344, 0.6875, 0.7344, 0.6875, 0.75, 0.6562, 0.75, 0.6562, 0.5625, 0.6875, 0.5625, 0.6875, 0.625, 0.6562, 0.625, 0.25, 0.5625, 0.3125, 0.5625, 0.3125, 0.625, 0.25, 0.625, 0.25, 0.7344, 0.3125, 0.7344, 0.3125, 0.75, 0.25, 0.75, 0.375, 0.375, 0.625, 0.375, 0.625, 0.4375, 0.375, 0.4375, 0.25, 0.5312, 0.3125, 0.5312, 0.3125, 0.5625, 0.25, 0.5625, 0.6562, 0.5312, 0.6875, 0.5312, 0.6875, 0.5625, 0.6562, 0.5625, 0.75, 0.5312, 0.8125, 0.5312, 0.8125, 0.5625, 0.75, 0.5625, 0.1562, 0.5312, 0.1875, 0.5312, 0.1875, 0.5625, 0.1562, 0.5625, 0.6875, 0.5312, 0.75, 0.5312, 0.75, 0.5625, 0.6875, 0.5625, 0.1875, 0.5312, 0.25, 0.5312, 0.25, 0.5625, 0.1875, 0.5625, 0.375, 0.5312, 0.625, 0.5312, 0.625, 0.5625, 0.375, 0.5625, 0.3438, 0.5312, 0.375, 0.5312, 0.375, 0.5625, 0.3438, 0.5625, 0.8438, 0.5312, 0.875, 0.5312, 0.875, 0.5625, 0.8438, 0.5625, 0.375, 0.125, 0.625, 0.125, 0.625, 0.1875, 0.375, 0.1875, 0.25, 0.625, 0.3125, 0.625, 0.3125, 0.6875, 0.25, 0.6875, 0.6562, 0.625, 0.6875, 0.625, 0.6875, 0.6875, 0.6562, 0.6875, 0.75, 0.625, 0.8125, 0.625, 0.8125, 0.6875, 0.75, 0.6875, 0.1562, 0.625, 0.1875, 0.625, 0.1875, 0.6875, 0.1562, 0.6875, 0.1875, 0.625, 0.25, 0.625, 0.25, 0.6875, 0.1875, 0.6875, 0.6875, 0.625, 0.75, 0.625, 0.75, 0.6875, 0.6875, 0.6875, 0.375, 0.03125, 0.625, 0.03125, 0.625, 0.0625, 0.375, 0.0625, 0.8438, 0.625, 0.875, 0.625, 0.875, 0.6875, 0.8438, 0.6875, 0.3438, 0.625, 0.375, 0.625, 0.375, 0.6875, 0.3438, 0.6875, 0.375, 0.625, 0.625, 0.625, 0.625, 0.6875, 0.375, 0.6875, 0.375, 0.01562, 0.625, 0.01562, 0.625, 0.03125, 0.375, 0.03125, 0.25, 0.6875, 0.3125, 0.6875, 0.3125, 0.7188, 0.25, 0.7188, 0.6562, 0.6875, 0.6875, 0.6875, 0.6875, 0.7188, 0.6562, 0.7188, 0.75, 0.6875, 0.8125, 0.6875, 0.8125, 0.7188, 0.75, 0.7188, 0.1562, 0.6875, 0.1875, 0.6875, 0.1875, 0.7188, 0.1562, 0.7188, 0.1875, 0.6875, 0.25, 0.6875, 0.25, 0.7188, 0.1875, 0.7188, 0.6875, 0.6875, 0.75, 0.6875, 0.75, 0.7188, 0.6875, 0.7188, 0.8438, 0.6875, 0.875, 0.6875, 0.875, 0.7188, 0.8438, 0.7188, 0.3438, 0.6875, 0.375, 0.6875, 0.375, 0.7188, 0.3438, 0.7188, 0.375, 0.6875, 0.625, 0.6875, 0.625, 0.7188, 0.375, 0.7188, 0.375, 0.0, 0.625, 0.0, 0.625, 0.01562, 0.375, 0.01562, 0.25, 0.7188, 0.3125, 0.7188, 0.3125, 0.7344, 0.25, 0.7344, 0.6562, 0.7188, 0.6875, 0.7188, 0.6875, 0.7344, 0.6562, 0.7344, 0.75, 0.7188, 0.8125, 0.7188, 0.8125, 0.7344, 0.75, 0.7344, 0.1562, 0.7188, 0.1875, 0.7188, 0.1875, 0.7344, 0.1562, 0.7344, 0.1875, 0.7188, 0.25, 0.7188, 0.25, 0.7344, 0.1875, 0.7344, 0.6875, 0.7188, 0.75, 0.7188, 0.75, 0.7344, 0.6875, 0.7344, 0.8438, 0.7188, 0.875, 0.7188, 0.875, 0.7344, 0.8438, 0.7344, 0.3438, 0.7188, 0.375, 0.7188, 0.375, 0.7344, 0.3438, 0.7344, 0.375, 0.7188, 0.625, 0.7188, 0.625, 0.7344, 0.375, 0.7344, 0.8438, 0.5156, 0.875, 0.5156, 0.875, 0.5312, 0.8438, 0.5312, 0.3438, 0.5156, 0.375, 0.5156, 0.375, 0.5312, 0.3438, 0.5312, 0.375, 0.5156, 0.625, 0.5156, 0.625, 0.5312, 0.375, 0.5312, 0.1875, 0.5156, 0.25, 0.5156, 0.25, 0.5312, 0.1875, 0.5312, 0.6875, 0.5156, 0.75, 0.5156, 0.75, 0.5312, 0.6875, 0.5312, 0.1562, 0.5156, 0.1875, 0.5156, 0.1875, 0.5312, 0.1562, 0.5312, 0.75, 0.5156, 0.8125, 0.5156, 0.8125, 0.5312, 0.75, 0.5312, 0.6562, 0.5156, 0.6875, 0.5156, 0.6875, 0.5312, 0.6562, 0.5312, 0.25, 0.5156, 0.3125, 0.5156, 0.3125, 0.5312, 0.25, 0.5312, 0.375, 0.1875, 0.625, 0.1875, 0.625, 0.2188, 0.375, 0.2188, 0.25, 0.5, 0.3125, 0.5, 0.3125, 0.5156, 0.25, 0.5156, 0.6562, 0.5, 0.6875, 0.5, 0.6875, 0.5156, 0.6562, 0.5156, 0.75, 0.5, 0.8125, 0.5, 0.8125, 0.5156, 0.75, 0.5156, 0.1562, 0.5, 0.1875, 0.5, 0.1875, 0.5156, 0.1562, 0.5156, 0.6875, 0.5, 0.75, 0.5, 0.75, 0.5156, 0.6875, 0.5156, 0.1875, 0.5, 0.25, 0.5, 0.25, 0.5156, 0.1875, 0.5156, 0.375, 0.5, 0.625, 0.5, 0.625, 0.5156, 0.375, 0.5156, 0.375, 0.9688, 0.375, 1.0, 0.375, 1.0, 0.375, 0.9688, 0.8438, 0.5, 0.875, 0.5, 0.875, 0.5156, 0.8438, 0.5156, 0.375, 0.2188, 0.625, 0.2188, 0.625, 0.2344, 0.375, 0.2344, 0.3125, 0.5, 0.3438, 0.5, 0.3438, 0.5156, 0.3125, 0.5156, 0.625, 0.5, 0.6562, 0.5, 0.6562, 0.5156, 0.625, 0.5156, 0.625, 0.5156, 0.6562, 0.5156, 0.6562, 0.5312, 0.625, 0.5312, 0.3125, 0.5156, 0.3438, 0.5156, 0.3438, 0.5312, 0.3125, 0.5312, 0.3125, 0.7188, 0.3438, 0.7188, 0.3438, 0.7344, 0.3125, 0.7344, 0.625, 0.7188, 0.6562, 0.7188, 0.6562, 0.7344, 0.625, 0.7344, 0.3125, 0.6875, 0.3438, 0.6875, 0.3438, 0.7188, 0.3125, 0.7188, 0.625, 0.6875, 0.6562, 0.6875, 0.6562, 0.7188, 0.625, 0.7188, 0.3125, 0.625, 0.3438, 0.625, 0.3438, 0.6875, 0.3125, 0.6875, 0.625, 0.625, 0.6562, 0.625, 0.6562, 0.6875, 0.625, 0.6875, 0.3125, 0.5312, 0.3438, 0.5312, 0.3438, 0.5625, 0.3125, 0.5625, 0.625, 0.5312, 0.6562, 0.5312, 0.6562, 0.5625, 0.625, 0.5625, 0.625, 0.5625, 0.6562, 0.5625, 0.6562, 0.625, 0.625, 0.625, 0.625, 0.7344, 0.6562, 0.7344, 0.6562, 0.75, 0.625, 0.75, 0.375, 0.75, 0.625, 0.75, 0.625, 0.7812, 0.375, 0.7812, 0.3125, 0.5625, 0.3438, 0.5625, 0.3438, 0.625, 0.3125, 0.625, 0.3125, 0.7344, 0.3438, 0.7344, 0.3438, 0.75, 0.3125, 0.75, 0.375, 0.4375, 0.625, 0.4375, 0.625, 0.4688, 0.375, 0.4688, 0.8125, 0.5, 0.8438, 0.5, 0.8438, 0.5156, 0.8125, 0.5156, 0.375, 0.5156, 0.3438, 0.5156, 0.3438, 0.5156, 0.375, 0.5156, 0.125, 0.5156, 0.1562, 0.5156, 0.1562, 0.5312, 0.125, 0.5312, 0.8125, 0.5156, 0.8438, 0.5156, 0.8438, 0.5312, 0.8125, 0.5312, 0.8125, 0.7188, 0.8438, 0.7188, 0.8438, 0.7344, 0.8125, 0.7344, 0.125, 0.7188, 0.1562, 0.7188, 0.1562, 0.7344, 0.125, 0.7344, 0.8125, 0.6875, 0.8438, 0.6875, 0.8438, 0.7188, 0.8125, 0.7188, 0.125, 0.6875, 0.1562, 0.6875, 0.1562, 0.7188, 0.125, 0.7188, 0.8125, 0.625, 0.8438, 0.625, 0.8438, 0.6875, 0.8125, 0.6875, 0.125, 0.625, 0.1562, 0.625, 0.1562, 0.6875, 0.125, 0.6875, 0.8125, 0.5312, 0.8438, 0.5312, 0.8438, 0.5625, 0.8125, 0.5625, 0.125, 0.5312, 0.1562, 0.5312, 0.1562, 0.5625, 0.125, 0.5625, 0.125, 0.5625, 0.1562, 0.5625, 0.1562, 0.625, 0.125, 0.625, 0.375, 0.0, 0.375, 0.01562, 0.375, 0.01562, 0.375, 0.0, 0.375, 0.25, 0.625, 0.25, 0.625, 0.2812, 0.375, 0.2812, 0.8125, 0.5625, 0.8438, 0.5625, 0.8438, 0.625, 0.8125, 0.625, 0.8125, 0.7344, 0.8438, 0.7344, 0.8438, 0.75, 0.8125, 0.75, 0.375, 0.9375, 0.625, 0.9375, 0.625, 0.9688, 0.375, 0.9688, 0.3438, 0.7344, 0.375, 0.7344, 0.375, 0.75, 0.3438, 0.75, 0.3438, 0.5, 0.375, 0.5, 0.375, 0.5156, 0.3438, 0.5156, 0.125, 0.5, 0.1562, 0.5, 0.1562, 0.5156, 0.125, 0.5156, 0.125, 0.7344, 0.1562, 0.7344, 0.1562, 0.75, 0.125, 0.75, 0.1562, 0.5, 0.1562, 0.5156, 0.1562, 0.5156, 0.1562, 0.5, 0.3438, 0.5156, 0.3438, 0.5, 0.3438, 0.5, 0.3438, 0.5156, 0.375, 0.2344, 0.375, 0.25, 0.375, 0.25, 0.375, 0.2344, 0.375, 0.75, 0.375, 0.7812, 0.375, 0.7812, 0.375, 0.75, 0.3438, 0.75, 0.3438, 0.7344, 0.3438, 0.7344, 0.3438, 0.75, 0.3438, 0.7344, 0.375, 0.7344, 0.375, 0.7344, 0.3438, 0.7344, 0.375, 0.25, 0.375, 0.2812, 0.375, 0.2812, 0.375, 0.25, 0.125, 0.7344, 0.1562, 0.7344, 0.1562, 0.7344, 0.125, 0.7344, 0.1562, 0.7344, 0.1562, 0.75, 0.1562, 0.75, 0.1562, 0.7344, 0.1562, 0.5156, 0.125, 0.5156, 0.125, 0.5156, 0.1562, 0.5156, 0.375, 0.7344, 0.375, 0.75, 0.375, 0.75, 0.375, 0.7344, 0.375, 0.5, 0.375, 0.5156, 0.375, 0.5156, 0.375, 0.5])
me_cube_015.update()
me_cube_014 = bpy.data.meshes.new('Cube.014')
me_cube_014.from_pydata([(-1.0, -1.0, 0.4), (-1.0, -1.0, 0.5), (-1.0, 1.0, 0.4), (-1.0, 1.0, 0.5), (1.0, -1.0, 0.4), (1.0, -1.0, 0.5), (1.0, 1.0, 0.4), (1.0, 1.0, 0.5), (-1.0, 0.0, 0.4), (-1.0, 0.0, 0.5), (1.0, 0.0, 0.4), (1.0, 0.0, 0.5), (0.0, 1.0, 0.4), (0.0, 1.0, 0.5), (0.0, -1.0, 0.4), (0.0, -1.0, 0.5), (0.0, 0.0, 0.5), (0.0, 0.0, 0.4), (-0.5, 1.0, 0.4), (-0.5, -1.0, 0.5), (-0.5, 0.0, 0.4), (-0.5, 1.0, 0.5), (-0.5, -1.0, 0.4), (-0.5, 0.0, 0.5), (0.5, 1.0, 0.5), (0.5, -1.0, 0.4), (0.5, 0.0, 0.5), (0.5, 1.0, 0.4), (0.5, -1.0, 0.5), (0.5, 0.0, 0.4), (-1.0, 0.5, 0.5), (1.0, 0.5, 0.4), (-1.0, 0.5, 0.4), (1.0, 0.5, 0.5), (0.0, 0.5, 0.4), (0.0, 0.5, 0.5), (-0.5, 0.5, 0.4), (-0.5, 0.5, 0.5), (0.5, 0.5, 0.5), (0.5, 0.5, 0.4), (-1.0, -0.5, 0.4), (1.0, -0.5, 0.5), (-1.0, -0.5, 0.5), (1.0, -0.5, 0.4), (0.0, -0.5, 0.5), (0.0, -0.5, 0.4), (-0.5, -0.5, 0.4), (-0.5, -0.5, 0.5), (0.5, -0.5, 0.5), (0.5, -0.5, 0.4), (-1.0, -0.75, 0.4), (1.0, -0.75, 0.5), (0.0, -0.75, 0.5), (0.0, -0.75, 0.4), (-0.5, -0.75, 0.4), (-0.5, -0.75, 0.5), (0.5, -0.75, 0.5), (0.5, -0.75, 0.4), (-1.0, -0.75, 0.5), (1.0, -0.75, 0.4), (-1.0, -0.875, 0.4), (1.0, -0.875, 0.5), (0.0, -0.875, 0.5), (0.0, -0.875, 0.4), (-0.5, -0.875, 0.4), (-0.5, -0.875, 0.5), (0.5, -0.875, 0.5), (0.5, -0.875, 0.4), (-1.0, -0.875, 0.5), (1.0, -0.875, 0.4), (-1.0, 0.75, 0.5), (1.0, 0.75, 0.4), (-1.0, 0.75, 0.4), (1.0, 0.75, 0.5), (0.0, 0.75, 0.4), (0.0, 0.75, 0.5), (-0.5, 0.75, 0.4), (-0.5, 0.75, 0.5), (0.5, 0.75, 0.5), (0.5, 0.75, 0.4), (-1.0, 0.875, 0.5), (1.0, 0.875, 0.4), (-1.0, 0.875, 0.4), (1.0, 0.875, 0.5), (0.0, 0.875, 0.4), (0.0, 0.875, 0.5), (-0.5, 0.875, 0.4), (-0.5, 0.875, 0.5), (0.5, 0.875, 0.5), (0.5, 0.875, 0.4), (0.75, 1.0, 0.5), (0.75, -1.0, 0.4), (0.75, 0.0, 0.5), (0.75, 1.0, 0.4), (0.75, -1.0, 0.5), (0.75, 0.0, 0.4), (0.75, 0.5, 0.5), (0.75, 0.5, 0.4), (0.75, -0.5, 0.5), (0.75, -0.5, 0.4), (0.75, -0.75, 0.5), (0.75, -0.75, 0.4), (0.75, -0.875, 0.5), (0.75, -0.875, 0.4), (0.75, 0.75, 0.4), (0.75, 0.75, 0.5), (0.75, 0.875, 0.5), (0.75, 0.875, 0.4), (-0.75, 1.0, 0.4), (-0.75, -1.0, 0.5), (-0.75, 0.0, 0.4), (-0.75, 1.0, 0.5), (-0.75, -1.0, 0.4), (-0.75, 0.0, 0.5), (-0.75, 0.5, 0.4), (-0.75, 0.5, 0.5), (-0.75, -0.5, 0.4), (-0.75, -0.5, 0.5), (-0.75, -0.75, 0.4), (-0.75, -0.75, 0.5), (-0.75, -0.875, 0.4), (-0.75, -0.875, 0.5), (-0.75, 0.75, 0.5), (-0.75, 0.75, 0.4), (-0.75, 0.875, 0.4), (-0.75, 0.875, 0.5), (-1.0, -0.875, -1.192e-07), (-1.0, -1.0, -1.192e-07), (-0.75, 1.0, -1.192e-07), (-1.0, 1.0, -1.192e-07), (1.0, 0.875, -1.192e-07), (1.0, 1.0, -1.192e-07), (0.75, -1.0, -1.192e-07), (1.0, -1.0, -1.192e-07), (1.0, -0.875, -1.192e-07), (-0.75, -0.875, -1.192e-07), (-1.0, 0.875, -1.192e-07), (-0.75, 0.875, -1.192e-07), (0.75, 1.0, -1.192e-07), (0.75, -0.875, -1.192e-07), (0.75, 0.875, -1.192e-07), (-0.75, -1.0, -1.192e-07)], [], [(82, 80, 3, 2), (93, 90, 7, 6), (69, 61, 5, 4), (112, 109, 1, 0), (93, 6, 131, 138), (121, 68, 1, 109), (115, 30, 9, 113), (97, 31, 10, 95), (31, 33, 11, 10), (40, 42, 9, 8), (36, 34, 17, 20), (38, 35, 16, 26), (66, 62, 15, 28), (64, 63, 14, 22), (25, 28, 15, 14), (18, 21, 13, 12), (108, 111, 21, 18), (120, 64, 22, 112), (114, 36, 20, 110), (35, 37, 23, 16), (62, 65, 19, 15), (14, 15, 19, 22), (91, 94, 28, 25), (102, 66, 28, 94), (96, 38, 26, 92), (34, 39, 29, 17), (63, 67, 25, 14), (12, 13, 24, 27), (74, 79, 39, 34), (105, 78, 38, 96), (75, 77, 37, 35), (123, 76, 36, 114), (78, 75, 35, 38), (76, 74, 34, 36), (71, 73, 33, 31), (104, 71, 31, 97), (122, 70, 30, 115), (8, 9, 30, 32), (17, 29, 49, 45), (92, 26, 48, 98), (16, 23, 47, 44), (110, 20, 46, 116), (20, 17, 45, 46), (26, 16, 44, 48), (50, 58, 42, 40), (113, 9, 42, 117), (95, 10, 43, 99), (10, 11, 41, 43), (60, 68, 58, 50), (45, 49, 57, 53), (98, 48, 56, 100), (44, 47, 55, 52), (116, 46, 54, 118), (46, 45, 53, 54), (48, 44, 52, 56), (117, 42, 58, 119), (99, 43, 59, 101), (43, 41, 51, 59), (0, 1, 68, 60), (53, 57, 67, 63), (100, 56, 66, 102), (52, 55, 65, 62), (118, 54, 64, 120), (54, 53, 63, 64), (56, 52, 62, 66), (119, 58, 68, 121), (101, 59, 69, 103), (59, 51, 61, 69), (125, 80, 70, 122), (107, 81, 71, 104), (81, 83, 73, 71), (86, 84, 74, 76), (88, 85, 75, 78), (124, 86, 76, 123), (85, 87, 77, 75), (106, 88, 78, 105), (84, 89, 79, 74), (32, 30, 70, 72), (12, 27, 89, 84), (90, 24, 88, 106), (13, 21, 87, 85), (108, 18, 86, 124), (24, 13, 85, 88), (18, 12, 84, 86), (6, 7, 83, 81), (112, 0, 127, 141), (111, 3, 80, 125), (72, 70, 80, 82), (27, 93, 107, 89), (7, 90, 106, 83), (83, 106, 105, 73), (89, 107, 104, 79), (57, 101, 103, 67), (51, 100, 102, 61), (49, 99, 101, 57), (41, 98, 100, 51), (29, 95, 99, 49), (11, 92, 98, 41), (79, 104, 97, 39), (73, 105, 96, 33), (33, 96, 92, 11), (61, 102, 94, 5), (4, 5, 94, 91), (39, 97, 95, 29), (67, 103, 91, 25), (27, 24, 90, 93), (21, 111, 125, 87), (81, 107, 140, 130), (82, 124, 123, 72), (87, 125, 122, 77), (55, 119, 121, 65), (50, 118, 120, 60), (47, 117, 119, 55), (40, 116, 118, 50), (23, 113, 117, 47), (8, 110, 116, 40), (77, 122, 115, 37), (72, 123, 114, 32), (32, 114, 110, 8), (0, 60, 126, 127), (2, 3, 111, 108), (37, 115, 113, 23), (65, 121, 109, 19), (22, 19, 109, 112), (139, 134, 133, 132), (138, 131, 130, 140), (129, 128, 137, 136), (126, 135, 141, 127), (108, 124, 137, 128), (107, 93, 138, 140), (82, 2, 129, 136), (4, 91, 132, 133), (91, 103, 139, 132), (103, 69, 134, 139), (2, 108, 128, 129), (60, 120, 135, 126), (120, 112, 141, 135), (124, 82, 136, 137), (69, 4, 133, 134), (6, 81, 130, 131)])
_uv = me_cube_014.uv_layers.new(name='UVMap')
_uv.uv.foreach_set('vector', [0.375, 0.2344, 0.625, 0.2344, 0.625, 0.25, 0.375, 0.25, 0.375, 0.4688, 0.625, 0.4688, 0.625, 0.5, 0.375, 0.5, 0.375, 0.7344, 0.625, 0.7344, 0.625, 0.75, 0.375, 0.75, 0.375, 0.9688, 0.625, 0.9688, 0.625, 1.0, 0.375, 1.0, 0.375, 0.4688, 0.375, 0.5, 0.375, 0.5, 0.375, 0.4688, 0.8438, 0.7344, 0.875, 0.7344, 0.875, 0.75, 0.8438, 0.75, 0.8438, 0.5625, 0.875, 0.5625, 0.875, 0.625, 0.8438, 0.625, 0.3438, 0.5625, 0.375, 0.5625, 0.375, 0.625, 0.3438, 0.625, 0.375, 0.5625, 0.625, 0.5625, 0.625, 0.625, 0.375, 0.625, 0.375, 0.0625, 0.625, 0.0625, 0.625, 0.125, 0.375, 0.125, 0.1875, 0.5625, 0.25, 0.5625, 0.25, 0.625, 0.1875, 0.625, 0.6875, 0.5625, 0.75, 0.5625, 0.75, 0.625, 0.6875, 0.625, 0.6875, 0.7344, 0.75, 0.7344, 0.75, 0.75, 0.6875, 0.75, 0.1875, 0.7344, 0.25, 0.7344, 0.25, 0.75, 0.1875, 0.75, 0.375, 0.8125, 0.625, 0.8125, 0.625, 0.875, 0.375, 0.875, 0.375, 0.3125, 0.625, 0.3125, 0.625, 0.375, 0.375, 0.375, 0.375, 0.2812, 0.625, 0.2812, 0.625, 0.3125, 0.375, 0.3125, 0.1562, 0.7344, 0.1875, 0.7344, 0.1875, 0.75, 0.1562, 0.75, 0.1562, 0.5625, 0.1875, 0.5625, 0.1875, 0.625, 0.1562, 0.625, 0.75, 0.5625, 0.8125, 0.5625, 0.8125, 0.625, 0.75, 0.625, 0.75, 0.7344, 0.8125, 0.7344, 0.8125, 0.75, 0.75, 0.75, 0.375, 0.875, 0.625, 0.875, 0.625, 0.9375, 0.375, 0.9375, 0.375, 0.7812, 0.625, 0.7812, 0.625, 0.8125, 0.375, 0.8125, 0.6562, 0.7344, 0.6875, 0.7344, 0.6875, 0.75, 0.6562, 0.75, 0.6562, 0.5625, 0.6875, 0.5625, 0.6875, 0.625, 0.6562, 0.625, 0.25, 0.5625, 0.3125, 0.5625, 0.3125, 0.625, 0.25, 0.625, 0.25, 0.7344, 0.3125, 0.7344, 0.3125, 0.75, 0.25, 0.75, 0.375, 0.375, 0.625, 0.375, 0.625, 0.4375, 0.375, 0.4375, 0.25, 0.5312, 0.3125, 0.5312, 0.3125, 0.5625, 0.25, 0.5625, 0.6562, 0.5312, 0.6875, 0.5312, 0.6875, 0.5625, 0.6562, 0.5625, 0.75, 0.5312, 0.8125, 0.5312, 0.8125, 0.5625, 0.75, 0.5625, 0.1562, 0.5312, 0.1875, 0.5312, 0.1875, 0.5625, 0.1562, 0.5625, 0.6875, 0.5312, 0.75, 0.5312, 0.75, 0.5625, 0.6875, 0.5625, 0.1875, 0.5312, 0.25, 0.5312, 0.25, 0.5625, 0.1875, 0.5625, 0.375, 0.5312, 0.625, 0.5312, 0.625, 0.5625, 0.375, 0.5625, 0.3438, 0.5312, 0.375, 0.5312, 0.375, 0.5625, 0.3438, 0.5625, 0.8438, 0.5312, 0.875, 0.5312, 0.875, 0.5625, 0.8438, 0.5625, 0.375, 0.125, 0.625, 0.125, 0.625, 0.1875, 0.375, 0.1875, 0.25, 0.625, 0.3125, 0.625, 0.3125, 0.6875, 0.25, 0.6875, 0.6562, 0.625, 0.6875, 0.625, 0.6875, 0.6875, 0.6562, 0.6875, 0.75, 0.625, 0.8125, 0.625, 0.8125, 0.6875, 0.75, 0.6875, 0.1562, 0.625, 0.1875, 0.625, 0.1875, 0.6875, 0.1562, 0.6875, 0.1875, 0.625, 0.25, 0.625, 0.25, 0.6875, 0.1875, 0.6875, 0.6875, 0.625, 0.75, 0.625, 0.75, 0.6875, 0.6875, 0.6875, 0.375, 0.03125, 0.625, 0.03125, 0.625, 0.0625, 0.375, 0.0625, 0.8438, 0.625, 0.875, 0.625, 0.875, 0.6875, 0.8438, 0.6875, 0.3438, 0.625, 0.375, 0.625, 0.375, 0.6875, 0.3438, 0.6875, 0.375, 0.625, 0.625, 0.625, 0.625, 0.6875, 0.375, 0.6875, 0.375, 0.01562, 0.625, 0.01562, 0.625, 0.03125, 0.375, 0.03125, 0.25, 0.6875, 0.3125, 0.6875, 0.3125, 0.7188, 0.25, 0.7188, 0.6562, 0.6875, 0.6875, 0.6875, 0.6875, 0.7188, 0.6562, 0.7188, 0.75, 0.6875, 0.8125, 0.6875, 0.8125, 0.7188, 0.75, 0.7188, 0.1562, 0.6875, 0.1875, 0.6875, 0.1875, 0.7188, 0.1562, 0.7188, 0.1875, 0.6875, 0.25, 0.6875, 0.25, 0.7188, 0.1875, 0.7188, 0.6875, 0.6875, 0.75, 0.6875, 0.75, 0.7188, 0.6875, 0.7188, 0.8438, 0.6875, 0.875, 0.6875, 0.875, 0.7188, 0.8438, 0.7188, 0.3438, 0.6875, 0.375, 0.6875, 0.375, 0.7188, 0.3438, 0.7188, 0.375, 0.6875, 0.625, 0.6875, 0.625, 0.7188, 0.375, 0.7188, 0.375, 0.0, 0.625, 0.0, 0.625, 0.01562, 0.375, 0.01562, 0.25, 0.7188, 0.3125, 0.7188, 0.3125, 0.7344, 0.25, 0.7344, 0.6562, 0.7188, 0.6875, 0.7188, 0.6875, 0.7344, 0.6562, 0.7344, 0.75, 0.7188, 0.8125, 0.7188, 0.8125, 0.7344, 0.75, 0.7344, 0.1562, 0.7188, 0.1875, 0.7188, 0.1875, 0.7344, 0.1562, 0.7344, 0.1875, 0.7188, 0.25, 0.7188, 0.25, 0.7344, 0.1875, 0.7344, 0.6875, 0.7188, 0.75, 0.7188, 0.75, 0.7344, 0.6875, 0.7344, 0.8438, 0.7188, 0.875, 0.7188, 0.875, 0.7344, 0.8438, 0.7344, 0.3438, 0.7188, 0.375, 0.7188, 0.375, 0.7344, 0.3438, 0.7344, 0.375, 0.7188, 0.625, 0.7188, 0.625, 0.7344, 0.375, 0.7344, 0.8438, 0.5156, 0.875, 0.5156, 0.875, 0.5312, 0.8438, 0.5312, 0.3438, 0.5156, 0.375, 0.5156, 0.375, 0.5312, 0.3438, 0.5312, 0.375, 0.5156, 0.625, 0.5156, 0.625, 0.5312, 0.375, 0.5312, 0.1875, 0.5156, 0.25, 0.5156, 0.25, 0.5312, 0.1875, 0.5312, 0.6875, 0.5156, 0.75, 0.5156, 0.75, 0.5312, 0.6875, 0.5312, 0.1562, 0.5156, 0.1875, 0.5156, 0.1875, 0.5312, 0.1562, 0.5312, 0.75, 0.5156, 0.8125, 0.5156, 0.8125, 0.5312, 0.75, 0.5312, 0.6562, 0.5156, 0.6875, 0.5156, 0.6875, 0.5312, 0.6562, 0.5312, 0.25, 0.5156, 0.3125, 0.5156, 0.3125, 0.5312, 0.25, 0.5312, 0.375, 0.1875, 0.625, 0.1875, 0.625, 0.2188, 0.375, 0.2188, 0.25, 0.5, 0.3125, 0.5, 0.3125, 0.5156, 0.25, 0.5156, 0.6562, 0.5, 0.6875, 0.5, 0.6875, 0.5156, 0.6562, 0.5156, 0.75, 0.5, 0.8125, 0.5, 0.8125, 0.5156, 0.75, 0.5156, 0.1562, 0.5, 0.1875, 0.5, 0.1875, 0.5156, 0.1562, 0.5156, 0.6875, 0.5, 0.75, 0.5, 0.75, 0.5156, 0.6875, 0.5156, 0.1875, 0.5, 0.25, 0.5, 0.25, 0.5156, 0.1875, 0.5156, 0.375, 0.5, 0.625, 0.5, 0.625, 0.5156, 0.375, 0.5156, 0.375, 0.9688, 0.375, 1.0, 0.375, 1.0, 0.375, 0.9688, 0.8438, 0.5, 0.875, 0.5, 0.875, 0.5156, 0.8438, 0.5156, 0.375, 0.2188, 0.625, 0.2188, 0.625, 0.2344, 0.375, 0.2344, 0.3125, 0.5, 0.3438, 0.5, 0.3438, 0.5156, 0.3125, 0.5156, 0.625, 0.5, 0.6562, 0.5, 0.6562, 0.5156, 0.625, 0.5156, 0.625, 0.5156, 0.6562, 0.5156, 0.6562, 0.5312, 0.625, 0.5312, 0.3125, 0.5156, 0.3438, 0.5156, 0.3438, 0.5312, 0.3125, 0.5312, 0.3125, 0.7188, 0.3438, 0.7188, 0.3438, 0.7344, 0.3125, 0.7344, 0.625, 0.7188, 0.6562, 0.7188, 0.6562, 0.7344, 0.625, 0.7344, 0.3125, 0.6875, 0.3438, 0.6875, 0.3438, 0.7188, 0.3125, 0.7188, 0.625, 0.6875, 0.6562, 0.6875, 0.6562, 0.7188, 0.625, 0.7188, 0.3125, 0.625, 0.3438, 0.625, 0.3438, 0.6875, 0.3125, 0.6875, 0.625, 0.625, 0.6562, 0.625, 0.6562, 0.6875, 0.625, 0.6875, 0.3125, 0.5312, 0.3438, 0.5312, 0.3438, 0.5625, 0.3125, 0.5625, 0.625, 0.5312, 0.6562, 0.5312, 0.6562, 0.5625, 0.625, 0.5625, 0.625, 0.5625, 0.6562, 0.5625, 0.6562, 0.625, 0.625, 0.625, 0.625, 0.7344, 0.6562, 0.7344, 0.6562, 0.75, 0.625, 0.75, 0.375, 0.75, 0.625, 0.75, 0.625, 0.7812, 0.375, 0.7812, 0.3125, 0.5625, 0.3438, 0.5625, 0.3438, 0.625, 0.3125, 0.625, 0.3125, 0.7344, 0.3438, 0.7344, 0.3438, 0.75, 0.3125, 0.75, 0.375, 0.4375, 0.625, 0.4375, 0.625, 0.4688, 0.375, 0.4688, 0.8125, 0.5, 0.8438, 0.5, 0.8438, 0.5156, 0.8125, 0.5156, 0.375, 0.5156, 0.3438, 0.5156, 0.3438, 0.5156, 0.375, 0.5156, 0.125, 0.5156, 0.1562, 0.5156, 0.1562, 0.5312, 0.125, 0.5312, 0.8125, 0.5156, 0.8438, 0.5156, 0.8438, 0.5312, 0.8125, 0.5312, 0.8125, 0.7188, 0.8438, 0.7188, 0.8438, 0.7344, 0.8125, 0.7344, 0.125, 0.7188, 0.1562, 0.7188, 0.1562, 0.7344, 0.125, 0.7344, 0.8125, 0.6875, 0.8438, 0.6875, 0.8438, 0.7188, 0.8125, 0.7188, 0.125, 0.6875, 0.1562, 0.6875, 0.1562, 0.7188, 0.125, 0.7188, 0.8125, 0.625, 0.8438, 0.625, 0.8438, 0.6875, 0.8125, 0.6875, 0.125, 0.625, 0.1562, 0.625, 0.1562, 0.6875, 0.125, 0.6875, 0.8125, 0.5312, 0.8438, 0.5312, 0.8438, 0.5625, 0.8125, 0.5625, 0.125, 0.5312, 0.1562, 0.5312, 0.1562, 0.5625, 0.125, 0.5625, 0.125, 0.5625, 0.1562, 0.5625, 0.1562, 0.625, 0.125, 0.625, 0.375, 0.0, 0.375, 0.01562, 0.375, 0.01562, 0.375, 0.0, 0.375, 0.25, 0.625, 0.25, 0.625, 0.2812, 0.375, 0.2812, 0.8125, 0.5625, 0.8438, 0.5625, 0.8438, 0.625, 0.8125, 0.625, 0.8125, 0.7344, 0.8438, 0.7344, 0.8438, 0.75, 0.8125, 0.75, 0.375, 0.9375, 0.625, 0.9375, 0.625, 0.9688, 0.375, 0.9688, 0.3438, 0.7344, 0.375, 0.7344, 0.375, 0.75, 0.3438, 0.75, 0.3438, 0.5, 0.375, 0.5, 0.375, 0.5156, 0.3438, 0.5156, 0.125, 0.5, 0.1562, 0.5, 0.1562, 0.5156, 0.125, 0.5156, 0.125, 0.7344, 0.1562, 0.7344, 0.1562, 0.75, 0.125, 0.75, 0.1562, 0.5, 0.1562, 0.5156, 0.1562, 0.5156, 0.1562, 0.5, 0.3438, 0.5156, 0.3438, 0.5, 0.3438, 0.5, 0.3438, 0.5156, 0.375, 0.2344, 0.375, 0.25, 0.375, 0.25, 0.375, 0.2344, 0.375, 0.75, 0.375, 0.7812, 0.375, 0.7812, 0.375, 0.75, 0.3438, 0.75, 0.3438, 0.7344, 0.3438, 0.7344, 0.3438, 0.75, 0.3438, 0.7344, 0.375, 0.7344, 0.375, 0.7344, 0.3438, 0.7344, 0.375, 0.25, 0.375, 0.2812, 0.375, 0.2812, 0.375, 0.25, 0.125, 0.7344, 0.1562, 0.7344, 0.1562, 0.7344, 0.125, 0.7344, 0.1562, 0.7344, 0.1562, 0.75, 0.1562, 0.75, 0.1562, 0.7344, 0.1562, 0.5156, 0.125, 0.5156, 0.125, 0.5156, 0.1562, 0.5156, 0.375, 0.7344, 0.375, 0.75, 0.375, 0.75, 0.375, 0.7344, 0.375, 0.5, 0.375, 0.5156, 0.375, 0.5156, 0.375, 0.5])
me_cube_014.update()
me_cube_005 = bpy.data.meshes.new('Cube.005')
me_cube_005.from_pydata([(-0.5, -0.5, -0.5), (-0.5, -0.5, 0.5), (-0.5, 0.5, -0.5), (-0.5, 0.5, 0.5), (0.5, -0.5, -0.5), (0.5, -0.5, 0.5), (0.5, 0.5, -0.5), (0.5, 0.5, 0.5)], [], [(0, 1, 3, 2), (2, 3, 7, 6), (6, 7, 5, 4), (4, 5, 1, 0), (2, 6, 4, 0), (7, 3, 1, 5)])
_uv = me_cube_005.uv_layers.new(name='UVMap')
_uv.uv.foreach_set('vector', [0.375, 0.0, 0.625, 0.0, 0.625, 0.25, 0.375, 0.25, 0.375, 0.25, 0.625, 0.25, 0.625, 0.5, 0.375, 0.5, 0.375, 0.5, 0.625, 0.5, 0.625, 0.75, 0.375, 0.75, 0.375, 0.75, 0.625, 0.75, 0.625, 1.0, 0.375, 1.0, 0.125, 0.5, 0.375, 0.5, 0.375, 0.75, 0.125, 0.75, 0.625, 0.5, 0.875, 0.5, 0.875, 0.75, 0.625, 0.75])
me_cube_005.update()
me_cube_006 = bpy.data.meshes.new('Cube.006')
me_cube_006.from_pydata([(-0.5, -0.5, -0.5), (-0.5, -0.5, 0.5), (-0.5, 0.5, -0.5), (-0.5, 0.5, 0.5), (0.5, -0.5, -0.5), (0.5, -0.5, 0.5), (0.5, 0.5, -0.5), (0.5, 0.5, 0.5)], [], [(0, 1, 3, 2), (2, 3, 7, 6), (6, 7, 5, 4), (4, 5, 1, 0), (2, 6, 4, 0), (7, 3, 1, 5)])
_uv = me_cube_006.uv_layers.new(name='UVMap')
_uv.uv.foreach_set('vector', [0.375, 0.0, 0.625, 0.0, 0.625, 0.25, 0.375, 0.25, 0.375, 0.25, 0.625, 0.25, 0.625, 0.5, 0.375, 0.5, 0.375, 0.5, 0.625, 0.5, 0.625, 0.75, 0.375, 0.75, 0.375, 0.75, 0.625, 0.75, 0.625, 1.0, 0.375, 1.0, 0.125, 0.5, 0.375, 0.5, 0.375, 0.75, 0.125, 0.75, 0.625, 0.5, 0.875, 0.5, 0.875, 0.75, 0.625, 0.75])
me_cube_006.update()
me_cube_007 = bpy.data.meshes.new('Cube.007')
me_cube_007.from_pydata([(-1.0, -1.0, 0.0), (1.0, -1.0, 0.1), (-1.0, -1.0, 0.1), (1.0, -1.0, 0.0), (1.0, 1.0, 0.0), (1.0, 1.0, 0.1), (-1.0, -1.0, 0.0), (-1.0, -1.0, 0.1), (1.0, -1.0, 0.1), (1.0, -1.0, 0.0), (-1.0, -20.0, 0.0), (-1.0, -20.0, 0.1), (1.0, -20.0, 0.1), (1.0, -20.0, 0.0), (-1.0, 1.0, 0.0), (-1.0, -1.0, 0.0), (-1.0, -1.0, 0.1), (-1.0, 1.0, 0.1), (-20.0, 1.0, 0.0), (-20.0, -1.0, 0.0), (-20.0, -1.0, 0.1), (-20.0, 1.0, 0.1), (1.0, 20.0, 0.0), (-1.0, 20.0, 0.0), (-1.0, 20.0, 0.1), (1.0, 20.0, 0.1), (20.0, 1.0, 0.1), (20.0, 1.0, 0.0), (20.0, -1.0, 0.0), (20.0, -1.0, 0.1), (-1.0, 1.0, 0.1), (1.0, 1.0, 0.1), (1.0, -1.0, 0.1), (-1.0, -1.0, 0.1), (-1.0, -1.0, 0.1), (-1.0, 1.0, 0.1), (1.0, 1.0, 0.1), (1.0, -1.0, 0.1), (-1.0, -1.0, 0.1), (-1.0, -1.0, 0.1), (-1.0, 1.0, 4.1), (1.0, 1.0, 4.1), (1.0, -1.0, 4.1), (-1.0, -1.0, 4.1), (-1.0, -1.0, 4.1)], [], [(14, 17, 24, 23), (9, 4, 27, 28), (1, 2, 11, 12), (14, 4, 9, 6, 15), (16, 7, 33, 34), (8, 7, 2, 1), (9, 8, 1, 3), (6, 9, 3, 0), (6, 0, 2, 7, 16, 15), (13, 12, 11, 10), (3, 1, 12, 13), (2, 0, 10, 11), (0, 3, 13, 10), (15, 16, 20, 19), (20, 21, 18, 19), (16, 17, 21, 20), (17, 14, 18, 21), (14, 15, 19, 18), (24, 25, 22, 23), (17, 5, 25, 24), (5, 4, 22, 25), (4, 14, 23, 22), (27, 26, 29, 28), (8, 9, 28, 29), (5, 8, 29, 26), (4, 5, 26, 27), (34, 33, 38, 39), (5, 17, 30, 31), (7, 8, 32, 33), (8, 5, 31, 32), (17, 16, 34, 30), (39, 38, 43, 44), (33, 32, 37, 38), (31, 30, 35, 36), (30, 34, 39, 35), (32, 31, 36, 37), (41, 40, 44, 43, 42), (38, 37, 42, 43), (36, 35, 40, 41), (35, 39, 44, 40), (37, 36, 41, 42)])
_uv = me_cube_007.uv_layers.new(name='UVMap')
_uv.uv.foreach_set('vector', [0.375, 0.25, 0.625, 0.25, 0.625, 0.25, 0.375, 0.25, 0.375, 0.75, 0.375, 0.5, 0.375, 0.5, 0.375, 0.75, 0.625, 0.75, 0.875, 0.75, 0.875, 0.75, 0.625, 0.75, 0.125, 0.5, 0.375, 0.5, 0.375, 0.75, 0.125, 0.75, 0.125, 0.75, 0.625, 0.0, 0.625, 0.0, 0.625, 0.0, 0.625, 0.0, 0.625, 0.75, 0.875, 0.75, 0.875, 0.75, 0.625, 0.75, 0.375, 0.75, 0.625, 0.75, 0.625, 0.75, 0.375, 0.75, 0.125, 0.75, 0.375, 0.75, 0.375, 0.75, 0.125, 0.75, 0.375, 0.0, 0.375, 0.0, 0.625, 0.0, 0.625, 0.0, 0.625, 0.0, 0.375, 0.0, 0.375, 0.75, 0.625, 0.75, 0.625, 1.0, 0.375, 1.0, 0.375, 0.75, 0.625, 0.75, 0.625, 0.75, 0.375, 0.75, 0.625, 0.0, 0.375, 0.0, 0.375, 0.0, 0.625, 0.0, 0.125, 0.75, 0.375, 0.75, 0.375, 0.75, 0.125, 0.75, 0.375, 0.0, 0.625, 0.0, 0.625, 0.0, 0.375, 0.0, 0.625, 0.0, 0.625, 0.25, 0.375, 0.25, 0.375, 0.0, 0.875, 0.75, 0.875, 0.5, 0.875, 0.5, 0.875, 0.75, 0.625, 0.25, 0.375, 0.25, 0.375, 0.25, 0.625, 0.25, 0.125, 0.5, 0.125, 0.75, 0.125, 0.75, 0.125, 0.5, 0.625, 0.25, 0.625, 0.5, 0.375, 0.5, 0.375, 0.25, 0.875, 0.5, 0.625, 0.5, 0.625, 0.5, 0.875, 0.5, 0.625, 0.5, 0.375, 0.5, 0.375, 0.5, 0.625, 0.5, 0.375, 0.5, 0.125, 0.5, 0.125, 0.5, 0.375, 0.5, 0.375, 0.5, 0.625, 0.5, 0.625, 0.75, 0.375, 0.75, 0.625, 0.75, 0.375, 0.75, 0.375, 0.75, 0.625, 0.75, 0.625, 0.5, 0.625, 0.75, 0.625, 0.75, 0.625, 0.5, 0.375, 0.5, 0.625, 0.5, 0.625, 0.5, 0.375, 0.5, 0.625, 0.0, 0.625, 0.0, 0.625, 0.0, 0.625, 0.0, 0.625, 0.5, 0.875, 0.5, 0.875, 0.5, 0.625, 0.5, 0.875, 0.75, 0.625, 0.75, 0.625, 0.75, 0.875, 0.75, 0.625, 0.75, 0.625, 0.5, 0.625, 0.5, 0.625, 0.75, 0.875, 0.5, 0.875, 0.75, 0.875, 0.75, 0.875, 0.5, 0.625, 0.0, 0.625, 0.0, 0.625, 0.0, 0.625, 0.0, 0.875, 0.75, 0.625, 0.75, 0.625, 0.75, 0.875, 0.75, 0.625, 0.5, 0.875, 0.5, 0.875, 0.5, 0.625, 0.5, 0.875, 0.5, 0.875, 0.75, 0.875, 0.75, 0.875, 0.5, 0.625, 0.75, 0.625, 0.5, 0.625, 0.5, 0.625, 0.75, 0.625, 0.5, 0.875, 0.5, 0.875, 0.75, 0.875, 0.75, 0.625, 0.75, 0.875, 0.75, 0.625, 0.75, 0.625, 0.75, 0.875, 0.75, 0.625, 0.5, 0.875, 0.5, 0.875, 0.5, 0.625, 0.5, 0.875, 0.5, 0.875, 0.75, 0.875, 0.75, 0.875, 0.5, 0.625, 0.75, 0.625, 0.5, 0.625, 0.5, 0.625, 0.75])
me_cube_007.update()
me_cube_008 = bpy.data.meshes.new('Cube.008')
me_cube_008.from_pydata([(-1.0, -1.0, 0.0), (1.0, -1.0, 0.1), (-1.0, -1.0, 0.1), (1.0, -1.0, 0.0), (1.0, 1.0, 0.0), (1.0, 1.0, 0.1), (-1.0, -1.0, 0.0), (-1.0, -1.0, 0.1), (1.0, -1.0, 0.1), (1.0, -1.0, 0.0), (-1.0, -20.0, 0.0), (-1.0, -20.0, 0.1), (1.0, -20.0, 0.1), (1.0, -20.0, 0.0), (-1.0, 1.0, 0.0), (-1.0, -1.0, 0.0), (-1.0, -1.0, 0.1), (-1.0, 1.0, 0.1), (-20.0, 1.0, 0.0), (-20.0, -1.0, 0.0), (-20.0, -1.0, 0.1), (-20.0, 1.0, 0.1), (1.0, 20.0, 0.0), (-1.0, 20.0, 0.0), (-1.0, 20.0, 0.1), (1.0, 20.0, 0.1), (20.0, 1.0, 0.1), (20.0, 1.0, 0.0), (20.0, -1.0, 0.0), (20.0, -1.0, 0.1), (-1.0, 1.0, 0.1), (1.0, 1.0, 0.1), (1.0, -1.0, 0.1), (-1.0, -1.0, 0.1), (-1.0, -1.0, 0.1), (-1.0, 1.0, 0.1), (1.0, 1.0, 0.1), (1.0, -1.0, 0.1), (-1.0, -1.0, 0.1), (-1.0, -1.0, 0.1), (-1.0, 1.0, 4.1), (1.0, 1.0, 4.1), (1.0, -1.0, 4.1), (-1.0, -1.0, 4.1), (-1.0, -1.0, 4.1)], [], [(14, 17, 24, 23), (9, 4, 27, 28), (1, 2, 11, 12), (14, 4, 9, 6, 15), (16, 7, 33, 34), (8, 7, 2, 1), (9, 8, 1, 3), (6, 9, 3, 0), (6, 0, 2, 7, 16, 15), (13, 12, 11, 10), (3, 1, 12, 13), (2, 0, 10, 11), (0, 3, 13, 10), (15, 16, 20, 19), (20, 21, 18, 19), (16, 17, 21, 20), (17, 14, 18, 21), (14, 15, 19, 18), (24, 25, 22, 23), (17, 5, 25, 24), (5, 4, 22, 25), (4, 14, 23, 22), (27, 26, 29, 28), (8, 9, 28, 29), (5, 8, 29, 26), (4, 5, 26, 27), (34, 33, 38, 39), (5, 17, 30, 31), (7, 8, 32, 33), (8, 5, 31, 32), (17, 16, 34, 30), (39, 38, 43, 44), (33, 32, 37, 38), (31, 30, 35, 36), (30, 34, 39, 35), (32, 31, 36, 37), (41, 40, 44, 43, 42), (38, 37, 42, 43), (36, 35, 40, 41), (35, 39, 44, 40), (37, 36, 41, 42)])
_uv = me_cube_008.uv_layers.new(name='UVMap')
_uv.uv.foreach_set('vector', [0.375, 0.25, 0.625, 0.25, 0.625, 0.25, 0.375, 0.25, 0.375, 0.75, 0.375, 0.5, 0.375, 0.5, 0.375, 0.75, 0.625, 0.75, 0.875, 0.75, 0.875, 0.75, 0.625, 0.75, 0.125, 0.5, 0.375, 0.5, 0.375, 0.75, 0.125, 0.75, 0.125, 0.75, 0.625, 0.0, 0.625, 0.0, 0.625, 0.0, 0.625, 0.0, 0.625, 0.75, 0.875, 0.75, 0.875, 0.75, 0.625, 0.75, 0.375, 0.75, 0.625, 0.75, 0.625, 0.75, 0.375, 0.75, 0.125, 0.75, 0.375, 0.75, 0.375, 0.75, 0.125, 0.75, 0.375, 0.0, 0.375, 0.0, 0.625, 0.0, 0.625, 0.0, 0.625, 0.0, 0.375, 0.0, 0.375, 0.75, 0.625, 0.75, 0.625, 1.0, 0.375, 1.0, 0.375, 0.75, 0.625, 0.75, 0.625, 0.75, 0.375, 0.75, 0.625, 0.0, 0.375, 0.0, 0.375, 0.0, 0.625, 0.0, 0.125, 0.75, 0.375, 0.75, 0.375, 0.75, 0.125, 0.75, 0.375, 0.0, 0.625, 0.0, 0.625, 0.0, 0.375, 0.0, 0.625, 0.0, 0.625, 0.25, 0.375, 0.25, 0.375, 0.0, 0.875, 0.75, 0.875, 0.5, 0.875, 0.5, 0.875, 0.75, 0.625, 0.25, 0.375, 0.25, 0.375, 0.25, 0.625, 0.25, 0.125, 0.5, 0.125, 0.75, 0.125, 0.75, 0.125, 0.5, 0.625, 0.25, 0.625, 0.5, 0.375, 0.5, 0.375, 0.25, 0.875, 0.5, 0.625, 0.5, 0.625, 0.5, 0.875, 0.5, 0.625, 0.5, 0.375, 0.5, 0.375, 0.5, 0.625, 0.5, 0.375, 0.5, 0.125, 0.5, 0.125, 0.5, 0.375, 0.5, 0.375, 0.5, 0.625, 0.5, 0.625, 0.75, 0.375, 0.75, 0.625, 0.75, 0.375, 0.75, 0.375, 0.75, 0.625, 0.75, 0.625, 0.5, 0.625, 0.75, 0.625, 0.75, 0.625, 0.5, 0.375, 0.5, 0.625, 0.5, 0.625, 0.5, 0.375, 0.5, 0.625, 0.0, 0.625, 0.0, 0.625, 0.0, 0.625, 0.0, 0.625, 0.5, 0.875, 0.5, 0.875, 0.5, 0.625, 0.5, 0.875, 0.75, 0.625, 0.75, 0.625, 0.75, 0.875, 0.75, 0.625, 0.75, 0.625, 0.5, 0.625, 0.5, 0.625, 0.75, 0.875, 0.5, 0.875, 0.75, 0.875, 0.75, 0.875, 0.5, 0.625, 0.0, 0.625, 0.0, 0.625, 0.0, 0.625, 0.0, 0.875, 0.75, 0.625, 0.75, 0.625, 0.75, 0.875, 0.75, 0.625, 0.5, 0.875, 0.5, 0.875, 0.5, 0.625, 0.5, 0.875, 0.5, 0.875, 0.75, 0.875, 0.75, 0.875, 0.5, 0.625, 0.75, 0.625, 0.5, 0.625, 0.5, 0.625, 0.75, 0.625, 0.5, 0.875, 0.5, 0.875, 0.75, 0.875, 0.75, 0.625, 0.75, 0.875, 0.75, 0.625, 0.75, 0.625, 0.75, 0.875, 0.75, 0.625, 0.5, 0.875, 0.5, 0.875, 0.5, 0.625, 0.5, 0.875, 0.5, 0.875, 0.75, 0.875, 0.75, 0.875, 0.5, 0.625, 0.75, 0.625, 0.5, 0.625, 0.5, 0.625, 0.75])
me_cube_008.update()
me_cube_009 = bpy.data.meshes.new('Cube.009')
me_cube_009.from_pydata([(-1.0, -1.0, 0.0), (1.0, -1.0, 0.1), (-1.0, -1.0, 0.1), (1.0, -1.0, 0.0), (1.0, 1.0, 0.0), (1.0, 1.0, 0.1), (-1.0, -1.0, 0.0), (-1.0, -1.0, 0.1), (1.0, -1.0, 0.1), (1.0, -1.0, 0.0), (-1.0, -20.0, 0.0), (-1.0, -20.0, 0.1), (1.0, -20.0, 0.1), (1.0, -20.0, 0.0), (-1.0, 1.0, 0.0), (-1.0, -1.0, 0.0), (-1.0, -1.0, 0.1), (-1.0, 1.0, 0.1), (-20.0, 1.0, 0.0), (-20.0, -1.0, 0.0), (-20.0, -1.0, 0.1), (-20.0, 1.0, 0.1), (1.0, 20.0, 0.0), (-1.0, 20.0, 0.0), (-1.0, 20.0, 0.1), (1.0, 20.0, 0.1), (20.0, 1.0, 0.1), (20.0, 1.0, 0.0), (20.0, -1.0, 0.0), (20.0, -1.0, 0.1), (-1.0, 1.0, 0.1), (1.0, 1.0, 0.1), (1.0, -1.0, 0.1), (-1.0, -1.0, 0.1), (-1.0, -1.0, 0.1), (-1.0, 1.0, 0.1), (1.0, 1.0, 0.1), (1.0, -1.0, 0.1), (-1.0, -1.0, 0.1), (-1.0, -1.0, 0.1), (-1.0, 1.0, 4.1), (1.0, 1.0, 4.1), (1.0, -1.0, 4.1), (-1.0, -1.0, 4.1), (-1.0, -1.0, 4.1)], [], [(14, 17, 24, 23), (9, 4, 27, 28), (1, 2, 11, 12), (14, 4, 9, 6, 15), (16, 7, 33, 34), (8, 7, 2, 1), (9, 8, 1, 3), (6, 9, 3, 0), (6, 0, 2, 7, 16, 15), (13, 12, 11, 10), (3, 1, 12, 13), (2, 0, 10, 11), (0, 3, 13, 10), (15, 16, 20, 19), (20, 21, 18, 19), (16, 17, 21, 20), (17, 14, 18, 21), (14, 15, 19, 18), (24, 25, 22, 23), (17, 5, 25, 24), (5, 4, 22, 25), (4, 14, 23, 22), (27, 26, 29, 28), (8, 9, 28, 29), (5, 8, 29, 26), (4, 5, 26, 27), (34, 33, 38, 39), (5, 17, 30, 31), (7, 8, 32, 33), (8, 5, 31, 32), (17, 16, 34, 30), (39, 38, 43, 44), (33, 32, 37, 38), (31, 30, 35, 36), (30, 34, 39, 35), (32, 31, 36, 37), (41, 40, 44, 43, 42), (38, 37, 42, 43), (36, 35, 40, 41), (35, 39, 44, 40), (37, 36, 41, 42)])
_uv = me_cube_009.uv_layers.new(name='UVMap')
_uv.uv.foreach_set('vector', [0.375, 0.25, 0.625, 0.25, 0.625, 0.25, 0.375, 0.25, 0.375, 0.75, 0.375, 0.5, 0.375, 0.5, 0.375, 0.75, 0.625, 0.75, 0.875, 0.75, 0.875, 0.75, 0.625, 0.75, 0.125, 0.5, 0.375, 0.5, 0.375, 0.75, 0.125, 0.75, 0.125, 0.75, 0.625, 0.0, 0.625, 0.0, 0.625, 0.0, 0.625, 0.0, 0.625, 0.75, 0.875, 0.75, 0.875, 0.75, 0.625, 0.75, 0.375, 0.75, 0.625, 0.75, 0.625, 0.75, 0.375, 0.75, 0.125, 0.75, 0.375, 0.75, 0.375, 0.75, 0.125, 0.75, 0.375, 0.0, 0.375, 0.0, 0.625, 0.0, 0.625, 0.0, 0.625, 0.0, 0.375, 0.0, 0.375, 0.75, 0.625, 0.75, 0.625, 1.0, 0.375, 1.0, 0.375, 0.75, 0.625, 0.75, 0.625, 0.75, 0.375, 0.75, 0.625, 0.0, 0.375, 0.0, 0.375, 0.0, 0.625, 0.0, 0.125, 0.75, 0.375, 0.75, 0.375, 0.75, 0.125, 0.75, 0.375, 0.0, 0.625, 0.0, 0.625, 0.0, 0.375, 0.0, 0.625, 0.0, 0.625, 0.25, 0.375, 0.25, 0.375, 0.0, 0.875, 0.75, 0.875, 0.5, 0.875, 0.5, 0.875, 0.75, 0.625, 0.25, 0.375, 0.25, 0.375, 0.25, 0.625, 0.25, 0.125, 0.5, 0.125, 0.75, 0.125, 0.75, 0.125, 0.5, 0.625, 0.25, 0.625, 0.5, 0.375, 0.5, 0.375, 0.25, 0.875, 0.5, 0.625, 0.5, 0.625, 0.5, 0.875, 0.5, 0.625, 0.5, 0.375, 0.5, 0.375, 0.5, 0.625, 0.5, 0.375, 0.5, 0.125, 0.5, 0.125, 0.5, 0.375, 0.5, 0.375, 0.5, 0.625, 0.5, 0.625, 0.75, 0.375, 0.75, 0.625, 0.75, 0.375, 0.75, 0.375, 0.75, 0.625, 0.75, 0.625, 0.5, 0.625, 0.75, 0.625, 0.75, 0.625, 0.5, 0.375, 0.5, 0.625, 0.5, 0.625, 0.5, 0.375, 0.5, 0.625, 0.0, 0.625, 0.0, 0.625, 0.0, 0.625, 0.0, 0.625, 0.5, 0.875, 0.5, 0.875, 0.5, 0.625, 0.5, 0.875, 0.75, 0.625, 0.75, 0.625, 0.75, 0.875, 0.75, 0.625, 0.75, 0.625, 0.5, 0.625, 0.5, 0.625, 0.75, 0.875, 0.5, 0.875, 0.75, 0.875, 0.75, 0.875, 0.5, 0.625, 0.0, 0.625, 0.0, 0.625, 0.0, 0.625, 0.0, 0.875, 0.75, 0.625, 0.75, 0.625, 0.75, 0.875, 0.75, 0.625, 0.5, 0.875, 0.5, 0.875, 0.5, 0.625, 0.5, 0.875, 0.5, 0.875, 0.75, 0.875, 0.75, 0.875, 0.5, 0.625, 0.75, 0.625, 0.5, 0.625, 0.5, 0.625, 0.75, 0.625, 0.5, 0.875, 0.5, 0.875, 0.75, 0.875, 0.75, 0.625, 0.75, 0.875, 0.75, 0.625, 0.75, 0.625, 0.75, 0.875, 0.75, 0.625, 0.5, 0.875, 0.5, 0.875, 0.5, 0.625, 0.5, 0.875, 0.5, 0.875, 0.75, 0.875, 0.75, 0.875, 0.5, 0.625, 0.75, 0.625, 0.5, 0.625, 0.5, 0.625, 0.75])
me_cube_009.update()
me_cube_010 = bpy.data.meshes.new('Cube.010')
me_cube_010.from_pydata([(-1.0, -1.0, 0.0), (1.0, -1.0, 0.1), (-1.0, -1.0, 0.1), (1.0, -1.0, 0.0), (1.0, 1.0, 0.0), (1.0, 1.0, 0.1), (-1.0, -1.0, 0.0), (-1.0, -1.0, 0.1), (1.0, -1.0, 0.1), (1.0, -1.0, 0.0), (-1.0, -20.0, 0.0), (-1.0, -20.0, 0.1), (1.0, -20.0, 0.1), (1.0, -20.0, 0.0), (-1.0, 1.0, 0.0), (-1.0, -1.0, 0.0), (-1.0, -1.0, 0.1), (-1.0, 1.0, 0.1), (-20.0, 1.0, 0.0), (-20.0, -1.0, 0.0), (-20.0, -1.0, 0.1), (-20.0, 1.0, 0.1), (1.0, 20.0, 0.0), (-1.0, 20.0, 0.0), (-1.0, 20.0, 0.1), (1.0, 20.0, 0.1), (20.0, 1.0, 0.1), (20.0, 1.0, 0.0), (20.0, -1.0, 0.0), (20.0, -1.0, 0.1), (-1.0, 1.0, 0.1), (1.0, 1.0, 0.1), (1.0, -1.0, 0.1), (-1.0, -1.0, 0.1), (-1.0, -1.0, 0.1), (-1.0, 1.0, 0.1), (1.0, 1.0, 0.1), (1.0, -1.0, 0.1), (-1.0, -1.0, 0.1), (-1.0, -1.0, 0.1), (-1.0, 1.0, 4.1), (1.0, 1.0, 4.1), (1.0, -1.0, 4.1), (-1.0, -1.0, 4.1), (-1.0, -1.0, 4.1)], [], [(14, 17, 24, 23), (9, 4, 27, 28), (1, 2, 11, 12), (14, 4, 9, 6, 15), (16, 7, 33, 34), (8, 7, 2, 1), (9, 8, 1, 3), (6, 9, 3, 0), (6, 0, 2, 7, 16, 15), (13, 12, 11, 10), (3, 1, 12, 13), (2, 0, 10, 11), (0, 3, 13, 10), (15, 16, 20, 19), (20, 21, 18, 19), (16, 17, 21, 20), (17, 14, 18, 21), (14, 15, 19, 18), (24, 25, 22, 23), (17, 5, 25, 24), (5, 4, 22, 25), (4, 14, 23, 22), (27, 26, 29, 28), (8, 9, 28, 29), (5, 8, 29, 26), (4, 5, 26, 27), (34, 33, 38, 39), (5, 17, 30, 31), (7, 8, 32, 33), (8, 5, 31, 32), (17, 16, 34, 30), (39, 38, 43, 44), (33, 32, 37, 38), (31, 30, 35, 36), (30, 34, 39, 35), (32, 31, 36, 37), (41, 40, 44, 43, 42), (38, 37, 42, 43), (36, 35, 40, 41), (35, 39, 44, 40), (37, 36, 41, 42)])
_uv = me_cube_010.uv_layers.new(name='UVMap')
_uv.uv.foreach_set('vector', [0.375, 0.25, 0.625, 0.25, 0.625, 0.25, 0.375, 0.25, 0.375, 0.75, 0.375, 0.5, 0.375, 0.5, 0.375, 0.75, 0.625, 0.75, 0.875, 0.75, 0.875, 0.75, 0.625, 0.75, 0.125, 0.5, 0.375, 0.5, 0.375, 0.75, 0.125, 0.75, 0.125, 0.75, 0.625, 0.0, 0.625, 0.0, 0.625, 0.0, 0.625, 0.0, 0.625, 0.75, 0.875, 0.75, 0.875, 0.75, 0.625, 0.75, 0.375, 0.75, 0.625, 0.75, 0.625, 0.75, 0.375, 0.75, 0.125, 0.75, 0.375, 0.75, 0.375, 0.75, 0.125, 0.75, 0.375, 0.0, 0.375, 0.0, 0.625, 0.0, 0.625, 0.0, 0.625, 0.0, 0.375, 0.0, 0.375, 0.75, 0.625, 0.75, 0.625, 1.0, 0.375, 1.0, 0.375, 0.75, 0.625, 0.75, 0.625, 0.75, 0.375, 0.75, 0.625, 0.0, 0.375, 0.0, 0.375, 0.0, 0.625, 0.0, 0.125, 0.75, 0.375, 0.75, 0.375, 0.75, 0.125, 0.75, 0.375, 0.0, 0.625, 0.0, 0.625, 0.0, 0.375, 0.0, 0.625, 0.0, 0.625, 0.25, 0.375, 0.25, 0.375, 0.0, 0.875, 0.75, 0.875, 0.5, 0.875, 0.5, 0.875, 0.75, 0.625, 0.25, 0.375, 0.25, 0.375, 0.25, 0.625, 0.25, 0.125, 0.5, 0.125, 0.75, 0.125, 0.75, 0.125, 0.5, 0.625, 0.25, 0.625, 0.5, 0.375, 0.5, 0.375, 0.25, 0.875, 0.5, 0.625, 0.5, 0.625, 0.5, 0.875, 0.5, 0.625, 0.5, 0.375, 0.5, 0.375, 0.5, 0.625, 0.5, 0.375, 0.5, 0.125, 0.5, 0.125, 0.5, 0.375, 0.5, 0.375, 0.5, 0.625, 0.5, 0.625, 0.75, 0.375, 0.75, 0.625, 0.75, 0.375, 0.75, 0.375, 0.75, 0.625, 0.75, 0.625, 0.5, 0.625, 0.75, 0.625, 0.75, 0.625, 0.5, 0.375, 0.5, 0.625, 0.5, 0.625, 0.5, 0.375, 0.5, 0.625, 0.0, 0.625, 0.0, 0.625, 0.0, 0.625, 0.0, 0.625, 0.5, 0.875, 0.5, 0.875, 0.5, 0.625, 0.5, 0.875, 0.75, 0.625, 0.75, 0.625, 0.75, 0.875, 0.75, 0.625, 0.75, 0.625, 0.5, 0.625, 0.5, 0.625, 0.75, 0.875, 0.5, 0.875, 0.75, 0.875, 0.75, 0.875, 0.5, 0.625, 0.0, 0.625, 0.0, 0.625, 0.0, 0.625, 0.0, 0.875, 0.75, 0.625, 0.75, 0.625, 0.75, 0.875, 0.75, 0.625, 0.5, 0.875, 0.5, 0.875, 0.5, 0.625, 0.5, 0.875, 0.5, 0.875, 0.75, 0.875, 0.75, 0.875, 0.5, 0.625, 0.75, 0.625, 0.5, 0.625, 0.5, 0.625, 0.75, 0.625, 0.5, 0.875, 0.5, 0.875, 0.75, 0.875, 0.75, 0.625, 0.75, 0.875, 0.75, 0.625, 0.75, 0.625, 0.75, 0.875, 0.75, 0.625, 0.5, 0.875, 0.5, 0.875, 0.5, 0.625, 0.5, 0.875, 0.5, 0.875, 0.75, 0.875, 0.75, 0.875, 0.5, 0.625, 0.75, 0.625, 0.5, 0.625, 0.5, 0.625, 0.75])
me_cube_010.update()
me_cube_002 = bpy.data.meshes.new('Cube.002')
me_cube_002.from_pydata([(-0.5, -0.5, -0.5), (-0.5, -0.5, 0.5), (-0.5, 0.5, -0.5), (-0.5, 0.5, 0.5), (0.5, -0.5, -0.5), (0.5, -0.5, 0.5), (0.5, 0.5, -0.5), (0.5, 0.5, 0.5)], [], [(0, 1, 3, 2), (2, 3, 7, 6), (6, 7, 5, 4), (4, 5, 1, 0), (2, 6, 4, 0), (7, 3, 1, 5)])
_uv = me_cube_002.uv_layers.new(name='UVMap')
_uv.uv.foreach_set('vector', [0.375, 0.0, 0.625, 0.0, 0.625, 0.25, 0.375, 0.25, 0.375, 0.25, 0.625, 0.25, 0.625, 0.5, 0.375, 0.5, 0.375, 0.5, 0.625, 0.5, 0.625, 0.75, 0.375, 0.75, 0.375, 0.75, 0.625, 0.75, 0.625, 1.0, 0.375, 1.0, 0.125, 0.5, 0.375, 0.5, 0.375, 0.75, 0.125, 0.75, 0.625, 0.5, 0.875, 0.5, 0.875, 0.75, 0.625, 0.75])
me_cube_002.update()
me_cube_012 = bpy.data.meshes.new('Cube.012')
me_cube_012.from_pydata([(-1.0, -1.0, 0.0), (1.0, -1.0, 0.1), (-1.0, -1.0, 0.1), (1.0, -1.0, 0.0), (1.0, 1.0, 0.0), (1.0, 1.0, 0.1), (-1.0, -1.0, 0.0), (-1.0, -1.0, 0.1), (1.0, -1.0, 0.1), (1.0, -1.0, 0.0), (-1.0, -20.0, 0.0), (-1.0, -20.0, 0.1), (1.0, -20.0, 0.1), (1.0, -20.0, 0.0), (-1.0, 1.0, 0.0), (-1.0, -1.0, 0.0), (-1.0, -1.0, 0.1), (-1.0, 1.0, 0.1), (-20.0, 1.0, 0.0), (-20.0, -1.0, 0.0), (-20.0, -1.0, 0.1), (-20.0, 1.0, 0.1), (1.0, 20.0, 0.0), (-1.0, 20.0, 0.0), (-1.0, 20.0, 0.1), (1.0, 20.0, 0.1), (20.0, 1.0, 0.1), (20.0, 1.0, 0.0), (20.0, -1.0, 0.0), (20.0, -1.0, 0.1), (-1.0, 1.0, 0.1), (1.0, 1.0, 0.1), (1.0, -1.0, 0.1), (-1.0, -1.0, 0.1), (-1.0, -1.0, 0.1), (-1.0, 1.0, 0.1), (1.0, 1.0, 0.1), (1.0, -1.0, 0.1), (-1.0, -1.0, 0.1), (-1.0, -1.0, 0.1), (-1.0, 1.0, 4.1), (1.0, 1.0, 4.1), (1.0, -1.0, 4.1), (-1.0, -1.0, 4.1), (-1.0, -1.0, 4.1)], [], [(14, 17, 24, 23), (9, 4, 27, 28), (1, 2, 11, 12), (14, 4, 9, 6, 15), (16, 7, 33, 34), (8, 7, 2, 1), (9, 8, 1, 3), (6, 9, 3, 0), (6, 0, 2, 7, 16, 15), (13, 12, 11, 10), (3, 1, 12, 13), (2, 0, 10, 11), (0, 3, 13, 10), (15, 16, 20, 19), (20, 21, 18, 19), (16, 17, 21, 20), (17, 14, 18, 21), (14, 15, 19, 18), (24, 25, 22, 23), (17, 5, 25, 24), (5, 4, 22, 25), (4, 14, 23, 22), (27, 26, 29, 28), (8, 9, 28, 29), (5, 8, 29, 26), (4, 5, 26, 27), (34, 33, 38, 39), (5, 17, 30, 31), (7, 8, 32, 33), (8, 5, 31, 32), (17, 16, 34, 30), (39, 38, 43, 44), (33, 32, 37, 38), (31, 30, 35, 36), (30, 34, 39, 35), (32, 31, 36, 37), (41, 40, 44, 43, 42), (38, 37, 42, 43), (36, 35, 40, 41), (35, 39, 44, 40), (37, 36, 41, 42)])
_uv = me_cube_012.uv_layers.new(name='UVMap')
_uv.uv.foreach_set('vector', [0.375, 0.25, 0.625, 0.25, 0.625, 0.25, 0.375, 0.25, 0.375, 0.75, 0.375, 0.5, 0.375, 0.5, 0.375, 0.75, 0.625, 0.75, 0.875, 0.75, 0.875, 0.75, 0.625, 0.75, 0.125, 0.5, 0.375, 0.5, 0.375, 0.75, 0.125, 0.75, 0.125, 0.75, 0.625, 0.0, 0.625, 0.0, 0.625, 0.0, 0.625, 0.0, 0.625, 0.75, 0.875, 0.75, 0.875, 0.75, 0.625, 0.75, 0.375, 0.75, 0.625, 0.75, 0.625, 0.75, 0.375, 0.75, 0.125, 0.75, 0.375, 0.75, 0.375, 0.75, 0.125, 0.75, 0.375, 0.0, 0.375, 0.0, 0.625, 0.0, 0.625, 0.0, 0.625, 0.0, 0.375, 0.0, 0.375, 0.75, 0.625, 0.75, 0.625, 1.0, 0.375, 1.0, 0.375, 0.75, 0.625, 0.75, 0.625, 0.75, 0.375, 0.75, 0.625, 0.0, 0.375, 0.0, 0.375, 0.0, 0.625, 0.0, 0.125, 0.75, 0.375, 0.75, 0.375, 0.75, 0.125, 0.75, 0.375, 0.0, 0.625, 0.0, 0.625, 0.0, 0.375, 0.0, 0.625, 0.0, 0.625, 0.25, 0.375, 0.25, 0.375, 0.0, 0.875, 0.75, 0.875, 0.5, 0.875, 0.5, 0.875, 0.75, 0.625, 0.25, 0.375, 0.25, 0.375, 0.25, 0.625, 0.25, 0.125, 0.5, 0.125, 0.75, 0.125, 0.75, 0.125, 0.5, 0.625, 0.25, 0.625, 0.5, 0.375, 0.5, 0.375, 0.25, 0.875, 0.5, 0.625, 0.5, 0.625, 0.5, 0.875, 0.5, 0.625, 0.5, 0.375, 0.5, 0.375, 0.5, 0.625, 0.5, 0.375, 0.5, 0.125, 0.5, 0.125, 0.5, 0.375, 0.5, 0.375, 0.5, 0.625, 0.5, 0.625, 0.75, 0.375, 0.75, 0.625, 0.75, 0.375, 0.75, 0.375, 0.75, 0.625, 0.75, 0.625, 0.5, 0.625, 0.75, 0.625, 0.75, 0.625, 0.5, 0.375, 0.5, 0.625, 0.5, 0.625, 0.5, 0.375, 0.5, 0.625, 0.0, 0.625, 0.0, 0.625, 0.0, 0.625, 0.0, 0.625, 0.5, 0.875, 0.5, 0.875, 0.5, 0.625, 0.5, 0.875, 0.75, 0.625, 0.75, 0.625, 0.75, 0.875, 0.75, 0.625, 0.75, 0.625, 0.5, 0.625, 0.5, 0.625, 0.75, 0.875, 0.5, 0.875, 0.75, 0.875, 0.75, 0.875, 0.5, 0.625, 0.0, 0.625, 0.0, 0.625, 0.0, 0.625, 0.0, 0.875, 0.75, 0.625, 0.75, 0.625, 0.75, 0.875, 0.75, 0.625, 0.5, 0.875, 0.5, 0.875, 0.5, 0.625, 0.5, 0.875, 0.5, 0.875, 0.75, 0.875, 0.75, 0.875, 0.5, 0.625, 0.75, 0.625, 0.5, 0.625, 0.5, 0.625, 0.75, 0.625, 0.5, 0.875, 0.5, 0.875, 0.75, 0.875, 0.75, 0.625, 0.75, 0.875, 0.75, 0.625, 0.75, 0.625, 0.75, 0.875, 0.75, 0.625, 0.5, 0.875, 0.5, 0.875, 0.5, 0.625, 0.5, 0.875, 0.5, 0.875, 0.75, 0.875, 0.75, 0.875, 0.5, 0.625, 0.75, 0.625, 0.5, 0.625, 0.5, 0.625, 0.75])
me_cube_012.update()
me_cube_013 = bpy.data.meshes.new('Cube.013')
me_cube_013.from_pydata([(-1.0, -1.0, 0.0), (1.0, -1.0, 0.1), (-1.0, -1.0, 0.1), (1.0, -1.0, 0.0), (1.0, 1.0, 0.0), (1.0, 1.0, 0.1), (-1.0, -1.0, 0.0), (-1.0, -1.0, 0.1), (1.0, -1.0, 0.1), (1.0, -1.0, 0.0), (-1.0, -20.0, 0.0), (-1.0, -20.0, 0.1), (1.0, -20.0, 0.1), (1.0, -20.0, 0.0), (-1.0, 1.0, 0.0), (-1.0, -1.0, 0.0), (-1.0, -1.0, 0.1), (-1.0, 1.0, 0.1), (-20.0, 1.0, 0.0), (-20.0, -1.0, 0.0), (-20.0, -1.0, 0.1), (-20.0, 1.0, 0.1), (1.0, 20.0, 0.0), (-1.0, 20.0, 0.0), (-1.0, 20.0, 0.1), (1.0, 20.0, 0.1), (20.0, 1.0, 0.1), (20.0, 1.0, 0.0), (20.0, -1.0, 0.0), (20.0, -1.0, 0.1), (-1.0, 1.0, 0.1), (1.0, 1.0, 0.1), (1.0, -1.0, 0.1), (-1.0, -1.0, 0.1), (-1.0, -1.0, 0.1), (-1.0, 1.0, 0.1), (1.0, 1.0, 0.1), (1.0, -1.0, 0.1), (-1.0, -1.0, 0.1), (-1.0, -1.0, 0.1), (-1.0, 1.0, 4.1), (1.0, 1.0, 4.1), (1.0, -1.0, 4.1), (-1.0, -1.0, 4.1), (-1.0, -1.0, 4.1)], [], [(14, 17, 24, 23), (9, 4, 27, 28), (1, 2, 11, 12), (14, 4, 9, 6, 15), (16, 7, 33, 34), (8, 7, 2, 1), (9, 8, 1, 3), (6, 9, 3, 0), (6, 0, 2, 7, 16, 15), (13, 12, 11, 10), (3, 1, 12, 13), (2, 0, 10, 11), (0, 3, 13, 10), (15, 16, 20, 19), (20, 21, 18, 19), (16, 17, 21, 20), (17, 14, 18, 21), (14, 15, 19, 18), (24, 25, 22, 23), (17, 5, 25, 24), (5, 4, 22, 25), (4, 14, 23, 22), (27, 26, 29, 28), (8, 9, 28, 29), (5, 8, 29, 26), (4, 5, 26, 27), (34, 33, 38, 39), (5, 17, 30, 31), (7, 8, 32, 33), (8, 5, 31, 32), (17, 16, 34, 30), (39, 38, 43, 44), (33, 32, 37, 38), (31, 30, 35, 36), (30, 34, 39, 35), (32, 31, 36, 37), (41, 40, 44, 43, 42), (38, 37, 42, 43), (36, 35, 40, 41), (35, 39, 44, 40), (37, 36, 41, 42)])
_uv = me_cube_013.uv_layers.new(name='UVMap')
_uv.uv.foreach_set('vector', [0.375, 0.25, 0.625, 0.25, 0.625, 0.25, 0.375, 0.25, 0.375, 0.75, 0.375, 0.5, 0.375, 0.5, 0.375, 0.75, 0.625, 0.75, 0.875, 0.75, 0.875, 0.75, 0.625, 0.75, 0.125, 0.5, 0.375, 0.5, 0.375, 0.75, 0.125, 0.75, 0.125, 0.75, 0.625, 0.0, 0.625, 0.0, 0.625, 0.0, 0.625, 0.0, 0.625, 0.75, 0.875, 0.75, 0.875, 0.75, 0.625, 0.75, 0.375, 0.75, 0.625, 0.75, 0.625, 0.75, 0.375, 0.75, 0.125, 0.75, 0.375, 0.75, 0.375, 0.75, 0.125, 0.75, 0.375, 0.0, 0.375, 0.0, 0.625, 0.0, 0.625, 0.0, 0.625, 0.0, 0.375, 0.0, 0.375, 0.75, 0.625, 0.75, 0.625, 1.0, 0.375, 1.0, 0.375, 0.75, 0.625, 0.75, 0.625, 0.75, 0.375, 0.75, 0.625, 0.0, 0.375, 0.0, 0.375, 0.0, 0.625, 0.0, 0.125, 0.75, 0.375, 0.75, 0.375, 0.75, 0.125, 0.75, 0.375, 0.0, 0.625, 0.0, 0.625, 0.0, 0.375, 0.0, 0.625, 0.0, 0.625, 0.25, 0.375, 0.25, 0.375, 0.0, 0.875, 0.75, 0.875, 0.5, 0.875, 0.5, 0.875, 0.75, 0.625, 0.25, 0.375, 0.25, 0.375, 0.25, 0.625, 0.25, 0.125, 0.5, 0.125, 0.75, 0.125, 0.75, 0.125, 0.5, 0.625, 0.25, 0.625, 0.5, 0.375, 0.5, 0.375, 0.25, 0.875, 0.5, 0.625, 0.5, 0.625, 0.5, 0.875, 0.5, 0.625, 0.5, 0.375, 0.5, 0.375, 0.5, 0.625, 0.5, 0.375, 0.5, 0.125, 0.5, 0.125, 0.5, 0.375, 0.5, 0.375, 0.5, 0.625, 0.5, 0.625, 0.75, 0.375, 0.75, 0.625, 0.75, 0.375, 0.75, 0.375, 0.75, 0.625, 0.75, 0.625, 0.5, 0.625, 0.75, 0.625, 0.75, 0.625, 0.5, 0.375, 0.5, 0.625, 0.5, 0.625, 0.5, 0.375, 0.5, 0.625, 0.0, 0.625, 0.0, 0.625, 0.0, 0.625, 0.0, 0.625, 0.5, 0.875, 0.5, 0.875, 0.5, 0.625, 0.5, 0.875, 0.75, 0.625, 0.75, 0.625, 0.75, 0.875, 0.75, 0.625, 0.75, 0.625, 0.5, 0.625, 0.5, 0.625, 0.75, 0.875, 0.5, 0.875, 0.75, 0.875, 0.75, 0.875, 0.5, 0.625, 0.0, 0.625, 0.0, 0.625, 0.0, 0.625, 0.0, 0.875, 0.75, 0.625, 0.75, 0.625, 0.75, 0.875, 0.75, 0.625, 0.5, 0.875, 0.5, 0.875, 0.5, 0.625, 0.5, 0.875, 0.5, 0.875, 0.75, 0.875, 0.75, 0.875, 0.5, 0.625, 0.75, 0.625, 0.5, 0.625, 0.5, 0.625, 0.75, 0.625, 0.5, 0.875, 0.5, 0.875, 0.75, 0.875, 0.75, 0.625, 0.75, 0.875, 0.75, 0.625, 0.75, 0.625, 0.75, 0.875, 0.75, 0.625, 0.5, 0.875, 0.5, 0.875, 0.5, 0.625, 0.5, 0.875, 0.5, 0.875, 0.75, 0.875, 0.75, 0.875, 0.5, 0.625, 0.75, 0.625, 0.5, 0.625, 0.5, 0.625, 0.75])
me_cube_013.update()
me_cylinder = bpy.data.meshes.new('Cylinder')
me_cylinder.from_pydata([(0.0, 1.0, -0.5), (0.0, 1.0, 0.5), (0.5, 0.866, -0.5), (0.5, 0.866, 0.5), (0.866, 0.5, -0.5), (0.866, 0.5, 0.5), (1.0, 0.0, -0.5), (1.0, 0.0, 0.5), (0.866, -0.5, -0.5), (0.866, -0.5, 0.5), (0.5, -0.866, -0.5), (0.5, -0.866, 0.5), (0.0, -1.0, -0.5), (0.0, -1.0, 0.5), (-0.5, -0.866, -0.5), (-0.5, -0.866, 0.5), (-0.866, -0.5, -0.5), (-0.866, -0.5, 0.5), (-1.0, 0.0, -0.5), (-1.0, 0.0, 0.5), (-0.866, 0.5, -0.5), (-0.866, 0.5, 0.5), (-0.5, 0.866, -0.5), (-0.5, 0.866, 0.5)], [], [(0, 1, 3, 2), (2, 3, 5, 4), (4, 5, 7, 6), (6, 7, 9, 8), (8, 9, 11, 10), (10, 11, 13, 12), (12, 13, 15, 14), (14, 15, 17, 16), (16, 17, 19, 18), (18, 19, 21, 20), (3, 1, 23, 21, 19, 17, 15, 13, 11, 9, 7, 5), (20, 21, 23, 22), (22, 23, 1, 0), (0, 2, 4, 6, 8, 10, 12, 14, 16, 18, 20, 22)])
_uv = me_cylinder.uv_layers.new(name='UVMap')
_uv.uv.foreach_set('vector', [1.0, 0.5, 1.0, 1.0, 0.9167, 1.0, 0.9167, 0.5, 0.9167, 0.5, 0.9167, 1.0, 0.8333, 1.0, 0.8333, 0.5, 0.8333, 0.5, 0.8333, 1.0, 0.75, 1.0, 0.75, 0.5, 0.75, 0.5, 0.75, 1.0, 0.6667, 1.0, 0.6667, 0.5, 0.6667, 0.5, 0.6667, 1.0, 0.5833, 1.0, 0.5833, 0.5, 0.5833, 0.5, 0.5833, 1.0, 0.5, 1.0, 0.5, 0.5, 0.5, 0.5, 0.5, 1.0, 0.4167, 1.0, 0.4167, 0.5, 0.4167, 0.5, 0.4167, 1.0, 0.3333, 1.0, 0.3333, 0.5, 0.3333, 0.5, 0.3333, 1.0, 0.25, 1.0, 0.25, 0.5, 0.25, 0.5, 0.25, 1.0, 0.1667, 1.0, 0.1667, 0.5, 0.37, 0.4578, 0.25, 0.49, 0.13, 0.4578, 0.04215, 0.37, 0.01, 0.25, 0.04215, 0.13, 0.13, 0.04215, 0.25, 0.01, 0.37, 0.04215, 0.4578, 0.13, 0.49, 0.25, 0.4578, 0.37, 0.1667, 0.5, 0.1667, 1.0, 0.08333, 1.0, 0.08333, 0.5, 0.08333, 0.5, 0.08333, 1.0, 7.451e-08, 1.0, 7.451e-08, 0.5, 0.75, 0.49, 0.87, 0.4578, 0.9578, 0.37, 0.99, 0.25, 0.9578, 0.13, 0.87, 0.04215, 0.75, 0.01, 0.63, 0.04215, 0.5422, 0.13, 0.51, 0.25, 0.5422, 0.37, 0.63, 0.4578])
me_cylinder.update()
me_cylinder_001 = bpy.data.meshes.new('Cylinder.001')
me_cylinder_001.from_pydata([(0.0, 1.0, -0.5), (0.0, 1.0, 0.5), (0.5, 0.866, -0.5), (0.5, 0.866, 0.5), (0.866, 0.5, -0.5), (0.866, 0.5, 0.5), (1.0, 0.0, -0.5), (1.0, 0.0, 0.5), (0.866, -0.5, -0.5), (0.866, -0.5, 0.5), (0.5, -0.866, -0.5), (0.5, -0.866, 0.5), (0.0, -1.0, -0.5), (0.0, -1.0, 0.5), (-0.5, -0.866, -0.5), (-0.5, -0.866, 0.5), (-0.866, -0.5, -0.5), (-0.866, -0.5, 0.5), (-1.0, 0.0, -0.5), (-1.0, 0.0, 0.5), (-0.866, 0.5, -0.5), (-0.866, 0.5, 0.5), (-0.5, 0.866, -0.5), (-0.5, 0.866, 0.5)], [], [(0, 1, 3, 2), (2, 3, 5, 4), (4, 5, 7, 6), (6, 7, 9, 8), (8, 9, 11, 10), (10, 11, 13, 12), (12, 13, 15, 14), (14, 15, 17, 16), (16, 17, 19, 18), (18, 19, 21, 20), (3, 1, 23, 21, 19, 17, 15, 13, 11, 9, 7, 5), (20, 21, 23, 22), (22, 23, 1, 0), (0, 2, 4, 6, 8, 10, 12, 14, 16, 18, 20, 22)])
_uv = me_cylinder_001.uv_layers.new(name='UVMap')
_uv.uv.foreach_set('vector', [1.0, 0.5, 1.0, 1.0, 0.9167, 1.0, 0.9167, 0.5, 0.9167, 0.5, 0.9167, 1.0, 0.8333, 1.0, 0.8333, 0.5, 0.8333, 0.5, 0.8333, 1.0, 0.75, 1.0, 0.75, 0.5, 0.75, 0.5, 0.75, 1.0, 0.6667, 1.0, 0.6667, 0.5, 0.6667, 0.5, 0.6667, 1.0, 0.5833, 1.0, 0.5833, 0.5, 0.5833, 0.5, 0.5833, 1.0, 0.5, 1.0, 0.5, 0.5, 0.5, 0.5, 0.5, 1.0, 0.4167, 1.0, 0.4167, 0.5, 0.4167, 0.5, 0.4167, 1.0, 0.3333, 1.0, 0.3333, 0.5, 0.3333, 0.5, 0.3333, 1.0, 0.25, 1.0, 0.25, 0.5, 0.25, 0.5, 0.25, 1.0, 0.1667, 1.0, 0.1667, 0.5, 0.37, 0.4578, 0.25, 0.49, 0.13, 0.4578, 0.04215, 0.37, 0.01, 0.25, 0.04215, 0.13, 0.13, 0.04215, 0.25, 0.01, 0.37, 0.04215, 0.4578, 0.13, 0.49, 0.25, 0.4578, 0.37, 0.1667, 0.5, 0.1667, 1.0, 0.08333, 1.0, 0.08333, 0.5, 0.08333, 0.5, 0.08333, 1.0, 7.451e-08, 1.0, 7.451e-08, 0.5, 0.75, 0.49, 0.87, 0.4578, 0.9578, 0.37, 0.99, 0.25, 0.9578, 0.13, 0.87, 0.04215, 0.75, 0.01, 0.63, 0.04215, 0.5422, 0.13, 0.51, 0.25, 0.5422, 0.37, 0.63, 0.4578])
me_cylinder_001.update()
me_cube_011 = bpy.data.meshes.new('Cube.011')
me_cube_011.from_pydata([(-0.5, -0.5, -0.5), (-0.5, -0.5, 0.0), (-0.5, 0.5, -0.5), (-0.5, 0.5, 0.0), (0.5, -0.5, -0.5), (0.5, -0.5, 0.0), (0.5, 0.5, -0.5), (0.5, 0.5, 0.0), (-0.5, 0.0, -0.5), (-0.5, 0.0, 0.5), (0.5, 0.0, -0.5), (0.5, 0.0, 0.5), (-0.5, -0.25, -0.5), (0.5, -0.25, 0.0), (-0.5, -0.25, 0.0), (0.5, -0.25, -0.5), (-0.5, 0.25, 0.0), (0.5, 0.25, -0.5), (-0.5, 0.25, -0.5), (0.5, 0.25, 0.0), (-0.5, 0.125, -0.5), (0.5, 0.2583, 0.5), (-0.5, 0.2583, 0.5), (0.5, 0.125, -0.5), (-0.5, -0.2583, 0.5), (0.5, -0.125, -0.5), (-0.5, -0.125, -0.5), (0.5, -0.2583, 0.5)], [], [(18, 16, 3, 2), (2, 3, 7, 6), (15, 13, 5, 4), (4, 5, 1, 0), (12, 15, 4, 0), (13, 14, 1, 5), (21, 22, 9, 11), (20, 23, 10, 8), (23, 21, 11, 10), (26, 24, 9, 8), (0, 1, 14, 12), (27, 24, 14, 13), (26, 25, 15, 12), (25, 27, 13, 15), (6, 7, 19, 17), (2, 6, 17, 18), (7, 3, 16, 19), (20, 22, 16, 18), (8, 9, 22, 20), (17, 19, 21, 23), (18, 17, 23, 20), (19, 16, 22, 21), (10, 11, 27, 25), (8, 10, 25, 26), (11, 9, 24, 27), (12, 14, 24, 26)])
_uv = me_cube_011.uv_layers.new(name='UVMap')
_uv.uv.foreach_set('vector', [0.375, 0.1875, 0.625, 0.1875, 0.625, 0.25, 0.375, 0.25, 0.375, 0.25, 0.625, 0.25, 0.625, 0.5, 0.375, 0.5, 0.375, 0.6875, 0.625, 0.6875, 0.625, 0.75, 0.375, 0.75, 0.375, 0.75, 0.625, 0.75, 0.625, 1.0, 0.375, 1.0, 0.125, 0.6875, 0.375, 0.6875, 0.375, 0.75, 0.125, 0.75, 0.625, 0.6875, 0.875, 0.6875, 0.875, 0.75, 0.625, 0.75, 0.625, 0.5938, 0.875, 0.5938, 0.875, 0.625, 0.625, 0.625, 0.125, 0.5938, 0.375, 0.5938, 0.375, 0.625, 0.125, 0.625, 0.375, 0.5938, 0.625, 0.5938, 0.625, 0.625, 0.375, 0.625, 0.375, 0.09375, 0.625, 0.09375, 0.625, 0.125, 0.375, 0.125, 0.375, 0.0, 0.625, 0.0, 0.625, 0.0625, 0.375, 0.0625, 0.625, 0.6562, 0.875, 0.6562, 0.875, 0.6875, 0.625, 0.6875, 0.125, 0.6562, 0.375, 0.6562, 0.375, 0.6875, 0.125, 0.6875, 0.375, 0.6562, 0.625, 0.6562, 0.625, 0.6875, 0.375, 0.6875, 0.375, 0.5, 0.625, 0.5, 0.625, 0.5625, 0.375, 0.5625, 0.125, 0.5, 0.375, 0.5, 0.375, 0.5625, 0.125, 0.5625, 0.625, 0.5, 0.875, 0.5, 0.875, 0.5625, 0.625, 0.5625, 0.375, 0.1562, 0.625, 0.1562, 0.625, 0.1875, 0.375, 0.1875, 0.375, 0.125, 0.625, 0.125, 0.625, 0.1562, 0.375, 0.1562, 0.375, 0.5625, 0.625, 0.5625, 0.625, 0.5938, 0.375, 0.5938, 0.125, 0.5625, 0.375, 0.5625, 0.375, 0.5938, 0.125, 0.5938, 0.625, 0.5625, 0.875, 0.5625, 0.875, 0.5938, 0.625, 0.5938, 0.375, 0.625, 0.625, 0.625, 0.625, 0.6562, 0.375, 0.6562, 0.125, 0.625, 0.375, 0.625, 0.375, 0.6562, 0.125, 0.6562, 0.625, 0.625, 0.875, 0.625, 0.875, 0.6562, 0.625, 0.6562, 0.375, 0.0625, 0.625, 0.0625, 0.625, 0.09375, 0.375, 0.09375])
me_cube_011.update()

# ---- objects
ob_grundfl_che = bpy.data.objects.new('Grundfläche', me_plane)
ob_tanzfl_che = bpy.data.objects.new('Tanzfläche', me_plane_001)
ob_bb_korb = bpy.data.objects.new('BB_Korb', me_cube_017)
ob_bb_korb_001 = bpy.data.objects.new('BB_Korb.001', me_cube_018)
ob_plane = bpy.data.objects.new('Plane', me_plane_002)
ob_gro_e_t_r = bpy.data.objects.new('Große Tür', me_cube_016)
ob_gang_t_r = bpy.data.objects.new('Gang Tür', me_cube_019)
ob_kabuff_t_r = bpy.data.objects.new('Kabuff Tür', me_cube_020)
ob_b_hnenplatte = bpy.data.objects.new('Bühnenplatte', me_cube_001)
ob_technikecke = bpy.data.objects.new('Technikecke', me_cube_015)
ob_technikeckeopt2 = bpy.data.objects.new('Technikeckeopt2', me_cube_014)
ob_traverse1 = bpy.data.objects.new('Traverse1', me_cube_005)
ob_traverse2 = bpy.data.objects.new('Traverse2', me_cube_006)
ob_t_st_nder_1_1 = bpy.data.objects.new('T-Ständer_1.1', me_cube_007)
ob_t_st_nder_1_2 = bpy.data.objects.new('T-Ständer_1.2', me_cube_008)
ob_t_st_nder_2_1 = bpy.data.objects.new('T-Ständer_2.1', me_cube_009)
ob_t_st_nder_2_2 = bpy.data.objects.new('T-Ständer_2.2', me_cube_010)
ob_traverse1opt2 = bpy.data.objects.new('Traverse1opt2', me_cube_002)
ob_t_st_nder_1_2_1 = bpy.data.objects.new('T-Ständer_1.2.1', me_cube_012)
ob_t_st_nder_1_2_2 = bpy.data.objects.new('T-Ständer_1.2.2', me_cube_013)
ob_sitzecke = bpy.data.objects.new('Sitzecke', me_cylinder)
ob_sitzecke_001 = bpy.data.objects.new('Sitzecke.001', me_cylinder_001)
ob_bierbank = bpy.data.objects.new('Bierbank', me_cube_011)

# ---- transforms, parenting, visibility, modifiers, constraints
ob_grundfl_che.location = (9.0, 6.0, 0.0)
ob_grundfl_che.scale = (9.0, 6.0, 1.0)
ob_tanzfl_che.location = (8.7, 4.62, 0.05)
ob_bb_korb.location = (0.5, 6.0, 3.0)
ob_bb_korb.scale = (1.0, 2.0, 1.0)
ob_bb_korb_001.location = (17.5, 6.0, 3.0)
ob_bb_korb_001.scale = (1.0, 2.0, 1.0)
ob_plane.location = (3.04, 6.2, 2.0)
ob_plane.rotation_euler = (0.0, 1.571, 0.0)
ob_plane.scale = (1.0, 2.0, 1.0)
ob_gro_e_t_r.location = (16.6, 0.1, 0.15)
ob_gro_e_t_r.scale = (2.1, 0.2, 0.3)
ob_gang_t_r.location = (7.9, 0.1, 0.15)
ob_gang_t_r.scale = (1.8, 0.2, 0.3)
ob_kabuff_t_r.location = (5.6, 0.1, 0.15)
ob_kabuff_t_r.scale = (1.8, 0.2, 0.3)
ob_b_hnenplatte.location = (1.5, 5.0, 0.0)
ob_b_hnenplatte.scale = (0.5, 1.0, 1.0)
_m = ob_b_hnenplatte.modifiers.new('Array', 'ARRAY')
_m.relative_offset_displace = (1.01, 0.0, 0.0)
_m = ob_b_hnenplatte.modifiers.new('Array.001', 'ARRAY')
_m.relative_offset_displace = (0.0, 1.01, 0.0)
ob_technikecke.location = (1.04, 9.96, 0.0)
ob_technikecke.scale = (0.5, 1.0, 1.0)
_m = ob_technikecke.modifiers.new('Array', 'ARRAY')
_m.relative_offset_displace = (1.01, 0.0, 0.0)
_m = ob_technikecke.modifiers.new('Array.001', 'ARRAY')
_m.relative_offset_displace = (0.0, 0.0, 1.0)
ob_technikeckeopt2.location = (1.863, 9.96, 0.0)
ob_technikeckeopt2.scale = (0.5, 1.0, 1.0)
_m = ob_technikeckeopt2.modifiers.new('Array', 'ARRAY')
_m.relative_offset_displace = (1.01, 0.0, 0.0)
_m = ob_technikeckeopt2.modifiers.new('Array.001', 'ARRAY')
_m.relative_offset_displace = (0.0, 0.0, 1.0)
ob_traverse1.location = (3.0, 6.0, 4.0)
ob_traverse1.rotation_euler = (0.0, -0.0, 1.571)
ob_traverse1.scale = (9.0, 0.3, 0.3)
ob_traverse2.location = (8.7, 11.0, 4.0)
ob_traverse2.scale = (9.0, 0.3, 0.3)
ob_t_st_nder_1_1.location = (0.0, 4.2, 0.0)
ob_t_st_nder_1_1.scale = (0.05, 0.05, 1.0)
_c = ob_t_st_nder_1_1.constraints.new('COPY_LOCATION'); _c.name = 'Copy Location'
_c.target = ob_traverse1
_c.use_z = False
_c.use_offset = True
ob_t_st_nder_1_2.location = (0.0, -4.2, 0.0)
ob_t_st_nder_1_2.scale = (0.05, 0.05, 1.0)
_c = ob_t_st_nder_1_2.constraints.new('COPY_LOCATION'); _c.name = 'Copy Location'
_c.target = ob_traverse1
_c.use_z = False
_c.use_offset = True
ob_t_st_nder_2_1.location = (4.2, 0.0, 0.0)
ob_t_st_nder_2_1.scale = (0.05, 0.05, 1.0)
_c = ob_t_st_nder_2_1.constraints.new('COPY_LOCATION'); _c.name = 'Copy Location'
_c.target = ob_traverse2
_c.use_z = False
_c.use_offset = True
ob_t_st_nder_2_2.location = (-4.2, 0.0, 0.0)
ob_t_st_nder_2_2.scale = (0.05, 0.05, 1.0)
_c = ob_t_st_nder_2_2.constraints.new('COPY_LOCATION'); _c.name = 'Copy Location'
_c.target = ob_traverse2
_c.use_z = False
_c.use_offset = True
ob_traverse1opt2.location = (1.0, 6.0, 4.0)
ob_traverse1opt2.rotation_euler = (0.0, -0.0, 1.571)
ob_traverse1opt2.scale = (9.0, 0.3, 0.3)
ob_t_st_nder_1_2_1.location = (0.0, 4.2, 0.0)
ob_t_st_nder_1_2_1.scale = (0.05, 0.05, 1.0)
_c = ob_t_st_nder_1_2_1.constraints.new('COPY_LOCATION'); _c.name = 'Copy Location'
_c.target = ob_traverse1opt2
_c.use_z = False
_c.use_offset = True
ob_t_st_nder_1_2_2.location = (0.0, -4.2, 0.0)
ob_t_st_nder_1_2_2.scale = (0.05, 0.05, 1.0)
_c = ob_t_st_nder_1_2_2.constraints.new('COPY_LOCATION'); _c.name = 'Copy Location'
_c.target = ob_traverse1opt2
_c.use_z = False
_c.use_offset = True
ob_sitzecke.location = (7.07, 10.62, 0.5)
ob_sitzecke.scale = (1.0, 0.875, 1.0)
ob_sitzecke_001.location = (10.19, 10.62, 0.5)
ob_sitzecke_001.scale = (1.0, 0.875, 1.0)
ob_bierbank.location = (16.11, 9.8, 0.5)
ob_bierbank.scale = (2.2, 1.5, 1.0)
_m = ob_bierbank.modifiers.new('Array', 'ARRAY')
_m.count = 4
_m.relative_offset_displace = (0.0, -1.5, 0.0)

# ---- collection membership
col_collection.objects.link(ob_grundfl_che)
col_collection.objects.link(ob_tanzfl_che)
col_collection.objects.link(ob_bb_korb)
col_collection.objects.link(ob_bb_korb_001)
col_collection.objects.link(ob_plane)
col_t_ren.objects.link(ob_gro_e_t_r)
col_t_ren.objects.link(ob_gang_t_r)
col_t_ren.objects.link(ob_kabuff_t_r)
col_b_hnenplatten.objects.link(ob_b_hnenplatte)
col_b_hnenplatten.objects.link(ob_technikecke)
col_b_hnenplatten.objects.link(ob_technikeckeopt2)
col_traversen.objects.link(ob_traverse1)
col_traversen.objects.link(ob_traverse2)
col_traversen.objects.link(ob_t_st_nder_1_1)
col_traversen.objects.link(ob_t_st_nder_1_2)
col_traversen.objects.link(ob_t_st_nder_2_1)
col_traversen.objects.link(ob_t_st_nder_2_2)
col_traversen.objects.link(ob_traverse1opt2)
col_traversen.objects.link(ob_t_st_nder_1_2_1)
col_traversen.objects.link(ob_t_st_nder_1_2_2)
col_sitzpl_tze.objects.link(ob_sitzecke)
col_sitzpl_tze.objects.link(ob_sitzecke_001)
col_sitzpl_tze.objects.link(ob_bierbank)

# ---- scene / render settings (as saved in the file)
scene.frame_start = 1; scene.frame_end = 250; scene.frame_set(1)
scene.render.engine = 'BLENDER_EEVEE_NEXT'
scene.cycles.sampling_pattern = 'TABULATED_SOBOL'
scene.view_settings.view_transform = 'Filmic'
bpy.context.view_layer.update()

# ---- added for rendering (the .blend has no active camera and no usable light): camera, sun
cam_auto = bpy.data.cameras.new('AutoCamera')
cam_auto.lens = 50.0
cam_auto.sensor_width = 36.0
cam_auto.clip_end = 1000.0
ob_auto_camera = bpy.data.objects.new('AutoCamera', cam_auto)
scene.collection.objects.link(ob_auto_camera)
ob_auto_camera.location = (29.3806, -18.4568, 18.3795)
ob_auto_camera.rotation_euler = (1.09748, -7.21219e-08, 0.694738)
scene.camera = ob_auto_camera
light_auto_sun = bpy.data.lights.new('AutoSun', 'SUN')
light_auto_sun.energy = 3.0
light_auto_sun.angle = 0.0523599
ob_auto_sun = bpy.data.objects.new('AutoSun', light_auto_sun)
scene.collection.objects.link(ob_auto_sun)
ob_auto_sun.rotation_euler = (0.872665, 0.174533, 0.523599)
bpy.context.view_layer.update()
